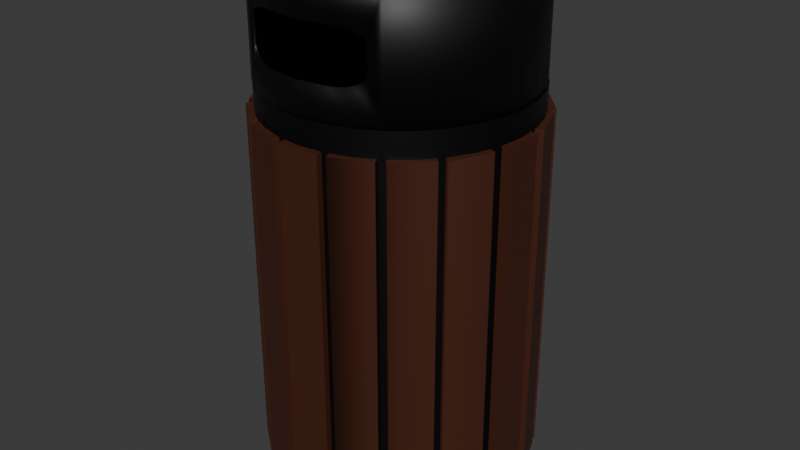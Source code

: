 # Source: musornoe_vedro.blend  (saved by Blender 4.0.36; exported with 4.5.12 LTS)
import bpy
from mathutils import Matrix  # noqa: F401  (used for matrix-valued properties, if any)

bpy.ops.wm.read_factory_settings(use_empty=True)
scene = bpy.context.scene
scene.name = 'Scene'

# ---- collections
col_collection = bpy.data.collections.new('Collection'); scene.collection.children.link(col_collection)

# ---- materials (node trees are filled in below, after node groups)
mat_x = bpy.data.materials.new('Материал')
mat_x.use_transparent_shadow = False
mat_001 = bpy.data.materials.new('Материал.001')
mat_001.use_transparent_shadow = False

# ---- node groups
ng_auto_smooth = bpy.data.node_groups.new('Auto Smooth', 'GeometryNodeTree')
_s = ng_auto_smooth.interface.new_socket(name='Geometry', in_out='OUTPUT', socket_type='NodeSocketGeometry')
_s = ng_auto_smooth.interface.new_socket(name='Geometry', in_out='INPUT', socket_type='NodeSocketGeometry')
_s = ng_auto_smooth.interface.new_socket(name='Angle', in_out='INPUT', socket_type='NodeSocketFloat')
_s.subtype = 'ANGLE'
_s.min_value = 0.0
_s.max_value = 3.142
ng_auto_smooth.is_modifier = True
_N = ng_auto_smooth.nodes; _L = ng_auto_smooth.links
n0 = _N.new('NodeGroupOutput'); n0.name = 'Group Output'; n0.location = (480, -100)
n1 = _N.new('NodeGroupInput'); n1.name = 'Group Input'; n1.location = (-420, -300)
n2 = _N.new('NodeGroupInput'); n2.name = 'Group Input.001'; n2.location = (-60, -100)
n3 = _N.new('GeometryNodeSetShadeSmooth'); n3.name = 'Set Shade Smooth'; n3.location = (120, -100)
n3.domain = 'EDGE'
n4 = _N.new('GeometryNodeSetShadeSmooth'); n4.name = 'Set Shade Smooth.001'; n4.location = (300, -100)
n5 = _N.new('GeometryNodeInputMeshEdgeAngle'); n5.name = 'Edge Angle'; n5.location = (-420, -220)
n6 = _N.new('GeometryNodeInputEdgeSmooth'); n6.name = 'Is Edge Smooth'; n6.location = (-60, -160)
n7 = _N.new('GeometryNodeInputShadeSmooth'); n7.name = 'Is Face Smooth'; n7.location = (-240, -340)
n8 = _N.new('FunctionNodeBooleanMath'); n8.name = 'Boolean Math'; n8.location = (-60, -220)
n9 = _N.new('FunctionNodeCompare'); n9.name = 'Compare'; n9.location = (-240, -180)
n9.operation = 'LESS_EQUAL'
_L.new(n5.outputs[0], n9.inputs[0])
_L.new(n4.outputs[0], n0.inputs[0])
_L.new(n1.outputs[1], n9.inputs[1])
_L.new(n9.outputs[0], n8.inputs[0])
_L.new(n7.outputs[0], n8.inputs[1])
_L.new(n2.outputs[0], n3.inputs[0])
_L.new(n6.outputs[0], n3.inputs[1])
_L.new(n3.outputs[0], n4.inputs[0])
_L.new(n8.outputs[0], n3.inputs[2])
n0.is_active_output = True

# ---- material node trees
mat_x.use_nodes = True; mat_x.node_tree.nodes.clear()
_N = mat_x.node_tree.nodes; _L = mat_x.node_tree.links
n0 = _N.new('ShaderNodeBsdfPrincipled'); n0.name = 'Принципиальный BSDF'; n0.location = (10, 300)
n0.inputs[0].default_value = (0.0, 0.0, 0.0, 1.0)
n0.inputs[3].default_value = 1.45
n1 = _N.new('ShaderNodeOutputMaterial'); n1.name = 'Вывод материала'; n1.location = (300, 300)
_L.new(n0.outputs[0], n1.inputs[0])
n1.is_active_output = True
mat_001.use_nodes = True; mat_001.node_tree.nodes.clear()
_N = mat_001.node_tree.nodes; _L = mat_001.node_tree.links
n0 = _N.new('ShaderNodeBsdfPrincipled'); n0.name = 'Принципиальный BSDF'; n0.location = (10, 300)
n0.inputs[0].default_value = (0.06192, 0.0172, 0.008139, 1.0)
n0.inputs[3].default_value = 1.45
n1 = _N.new('ShaderNodeOutputMaterial'); n1.name = 'Вывод материала'; n1.location = (300, 300)
_L.new(n0.outputs[0], n1.inputs[0])
n1.is_active_output = True

# ---- world
world_world = bpy.data.worlds.new('World'); scene.world = world_world
world_world.use_nodes = True; world_world.node_tree.nodes.clear()
_N = world_world.node_tree.nodes; _L = world_world.node_tree.links
n0 = _N.new('ShaderNodeOutputWorld'); n0.name = 'World Output'; n0.location = (300, 300)
n1 = _N.new('ShaderNodeBackground'); n1.name = 'Background'; n1.location = (10, 300)
n1.inputs[0].default_value = (0.05088, 0.05088, 0.05088, 1.0)
_L.new(n1.outputs[0], n0.inputs[0])
n0.is_active_output = True
world_world.color = (0.05088, 0.05088, 0.05088)
world_world.use_sun_shadow = False
world_world.sun_shadow_jitter_overblur = 0.0

# ---- meshes
me_x = bpy.data.meshes.new('Цилиндр')
me_x.from_pydata([(8.467e-10, 1.0, -1.817), (8.467e-10, 1.0, 0.1834), (0.1951, 0.9808, -1.817), (0.1951, 0.9808, 0.1834), (0.3827, 0.9239, -1.817), (0.3827, 0.9239, 0.1834), (0.5556, 0.8315, -1.817), (0.5556, 0.8315, 0.1834), (0.7071, 0.7071, -1.817), (0.7071, 0.7071, 0.1834), (0.8315, 0.5556, -1.817), (0.8315, 0.5556, 0.1834), (0.9239, 0.3827, -1.817), (0.9239, 0.3827, 0.1834), (0.9808, 0.1951, -1.817), (0.9808, 0.1951, 0.1834), (1.0, -9.483e-09, -1.817), (1.0, -9.483e-09, 0.1834), (0.9808, -0.1951, -1.817), (0.9808, -0.1951, 0.1834), (0.9239, -0.3827, -1.817), (0.9239, -0.3827, 0.1834), (0.8315, -0.5556, -1.817), (0.8315, -0.5556, 0.1834), (0.7071, -0.7071, -1.817), (0.7071, -0.7071, 0.1834), (0.5556, -0.8315, -1.817), (0.5556, -0.8315, 0.1834), (0.3827, -0.9239, -1.817), (0.3827, -0.9239, 0.1834), (0.1951, -0.9808, -1.817), (0.1951, -0.9808, 0.1834), (8.467e-10, -1.0, -1.817), (8.467e-10, -1.0, 0.1834), (-0.1951, -0.9808, -1.817), (-0.1951, -0.9808, 0.1834), (-0.3827, -0.9239, -1.817), (-0.3827, -0.9239, 0.1834), (-0.5556, -0.8315, -1.817), (-0.5556, -0.8315, 0.1834), (-0.7071, -0.7071, -1.817), (-0.7071, -0.7071, 0.1834), (-0.8315, -0.5556, -1.817), (-0.8315, -0.5556, 0.1834), (-0.9239, -0.3827, -1.817), (-0.9239, -0.3827, 0.1834), (-0.9808, -0.1951, -1.817), (-0.9808, -0.1951, 0.1834), (-1.0, -9.483e-09, -1.817), (-1.0, -9.483e-09, 0.1834), (-0.9808, 0.1951, -1.817), (-0.9808, 0.1951, 0.1834), (-0.9239, 0.3827, -1.817), (-0.9239, 0.3827, 0.1834), (-0.8315, 0.5556, -1.817), (-0.8315, 0.5556, 0.1834), (-0.7071, 0.7071, -1.817), (-0.7071, 0.7071, 0.1834), (-0.5556, 0.8315, -1.817), (-0.5556, 0.8315, 0.1834), (-0.3827, 0.9239, -1.817), (-0.3827, 0.9239, 0.1834), (-0.1951, 0.9808, -1.817), (-0.1951, 0.9808, 0.1834), (1.501e-09, 0.9636, -1.782), (8.467e-10, 0.95, 0.1834), (0.188, 0.9451, -1.782), (0.1853, 0.9317, 0.1834), (0.3688, 0.8903, -1.782), (0.3635, 0.8777, 0.1834), (0.5354, 0.8012, -1.782), (0.5278, 0.7899, 0.1834), (0.6814, 0.6814, -1.782), (0.6718, 0.6718, 0.1834), (0.8012, 0.5354, -1.782), (0.7899, 0.5278, 0.1834), (0.8903, 0.3688, -1.782), (0.8777, 0.3635, 0.1834), (0.9451, 0.188, -1.782), (0.9317, 0.1853, 0.1834), (0.9636, -9.483e-09, -1.782), (0.95, -9.483e-09, 0.1834), (0.9451, -0.188, -1.782), (0.9317, -0.1853, 0.1834), (0.8903, -0.3688, -1.782), (0.8777, -0.3635, 0.1834), (0.8012, -0.5354, -1.782), (0.7899, -0.5278, 0.1834), (0.6814, -0.6814, -1.782), (0.6718, -0.6718, 0.1834), (0.5354, -0.8012, -1.782), (0.5278, -0.7899, 0.1834), (0.3688, -0.8903, -1.782), (0.3635, -0.8777, 0.1834), (0.188, -0.9451, -1.782), (0.1853, -0.9317, 0.1834), (1.501e-09, -0.9636, -1.782), (8.467e-10, -0.95, 0.1834), (-0.188, -0.9451, -1.782), (-0.1853, -0.9317, 0.1834), (-0.3688, -0.8903, -1.782), (-0.3635, -0.8777, 0.1834), (-0.5354, -0.8012, -1.782), (-0.5278, -0.7899, 0.1834), (-0.6814, -0.6814, -1.782), (-0.6718, -0.6718, 0.1834), (-0.8012, -0.5354, -1.782), (-0.7899, -0.5278, 0.1834), (-0.8903, -0.3688, -1.782), (-0.8777, -0.3635, 0.1834), (-0.9451, -0.188, -1.782), (-0.9317, -0.1853, 0.1834), (-0.9636, -9.483e-09, -1.782), (-0.95, -9.483e-09, 0.1834), (-0.9451, 0.188, -1.782), (-0.9317, 0.1853, 0.1834), (-0.8903, 0.3688, -1.782), (-0.8777, 0.3635, 0.1834), (-0.8012, 0.5354, -1.782), (-0.7899, 0.5278, 0.1834), (-0.6814, 0.6814, -1.782), (-0.6718, 0.6718, 0.1834), (-0.5354, 0.8012, -1.782), (-0.5278, 0.7899, 0.1834), (-0.3688, 0.8903, -1.782), (-0.3635, 0.8777, 0.1834), (-0.188, 0.9451, -1.782), (-0.1853, 0.9317, 0.1834), (8.467e-10, 0.975, 0.1834), (0.1902, 0.9563, 0.1834), (0.3731, 0.9008, 0.1834), (0.5417, 0.8107, 0.1834), (0.6894, 0.6894, 0.1834), (0.8107, 0.5417, 0.1834), (0.9008, 0.3731, 0.1834), (0.9563, 0.1902, 0.1834), (0.975, -9.483e-09, 0.1834), (0.9563, -0.1902, 0.1834), (0.9008, -0.3731, 0.1834), (0.8107, -0.5417, 0.1834), (0.6894, -0.6894, 0.1834), (0.5417, -0.8107, 0.1834), (0.3731, -0.9008, 0.1834), (0.1902, -0.9563, 0.1834), (8.467e-10, -0.975, 0.1834), (-0.1902, -0.9563, 0.1834), (-0.3731, -0.9008, 0.1834), (-0.5417, -0.8107, 0.1834), (-0.6894, -0.6894, 0.1834), (-0.8107, -0.5417, 0.1834), (-0.9008, -0.3731, 0.1834), (-0.9563, -0.1902, 0.1834), (-0.975, -9.483e-09, 0.1834), (-0.9563, 0.1902, 0.1834), (-0.9008, 0.3731, 0.1834), (-0.8107, 0.5417, 0.1834), (-0.6894, 0.6894, 0.1834), (-0.5417, 0.8107, 0.1834), (-0.3731, 0.9008, 0.1834), (-0.1902, 0.9563, 0.1834), (0.1853, 0.9317, 0.2869), (8.467e-10, 0.95, 0.2869), (0.3635, 0.8777, 0.2869), (0.5278, 0.7899, 0.2869), (0.6718, 0.6718, 0.2869), (0.7899, 0.5278, 0.2869), (0.8777, 0.3635, 0.2869), (0.9317, 0.1853, 0.2869), (0.95, -9.483e-09, 0.2869), (0.9317, -0.1853, 0.2869), (0.8777, -0.3635, 0.2869), (0.7899, -0.5278, 0.2869), (0.6718, -0.6718, 0.2869), (0.5278, -0.7899, 0.2869), (0.3635, -0.8777, 0.2869), (0.1853, -0.9317, 0.2869), (8.467e-10, -0.95, 0.2869), (-0.1853, -0.9317, 0.2869), (-0.3635, -0.8777, 0.2869), (-0.5278, -0.7899, 0.2869), (-0.6718, -0.6718, 0.2869), (-0.7899, -0.5278, 0.2869), (-0.8777, -0.3635, 0.2869), (-0.9317, -0.1853, 0.2869), (-0.95, -9.483e-09, 0.2869), (-0.9317, 0.1853, 0.2869), (-0.8777, 0.3635, 0.2869), (-0.7899, 0.5278, 0.2869), (-0.6718, 0.6718, 0.2869), (-0.5278, 0.7899, 0.2869), (-0.3635, 0.8777, 0.2869), (-0.1853, 0.9317, 0.2869), (8.467e-10, 0.975, 0.2869), (0.1902, 0.9563, 0.2869), (0.3731, 0.9008, 0.2869), (0.5417, 0.8107, 0.2869), (0.6894, 0.6894, 0.2869), (0.8107, 0.5417, 0.2869), (0.9008, 0.3731, 0.2869), (0.9563, 0.1902, 0.2869), (0.975, -9.483e-09, 0.2869), (0.9563, -0.1902, 0.2869), (0.9008, -0.3731, 0.2869), (0.8107, -0.5417, 0.2869), (0.6894, -0.6894, 0.2869), (0.5417, -0.8107, 0.2869), (0.3731, -0.9008, 0.2869), (0.1902, -0.9563, 0.2869), (8.467e-10, -0.975, 0.2869), (-0.1902, -0.9563, 0.2869), (-0.3731, -0.9008, 0.2869), (-0.5417, -0.8107, 0.2869), (-0.6894, -0.6894, 0.2869), (-0.8107, -0.5417, 0.2869), (-0.9008, -0.3731, 0.2869), (-0.9563, -0.1902, 0.2869), (-0.975, -9.483e-09, 0.2869), (-0.9563, 0.1902, 0.2869), (-0.9008, 0.3731, 0.2869), (-0.8107, 0.5417, 0.2869), (-0.6894, 0.6894, 0.2869), (-0.5417, 0.8107, 0.2869), (-0.3731, 0.9008, 0.2869), (-0.1902, 0.9563, 0.2869), (8.467e-10, 1.0, 0.1869), (0.1951, 0.9808, 0.1869), (0.3827, 0.9239, 0.1869), (0.5556, 0.8315, 0.1869), (0.7071, 0.7071, 0.1869), (0.8315, 0.5556, 0.1869), (0.9239, 0.3827, 0.1869), (0.9808, 0.1951, 0.1869), (1.0, -9.483e-09, 0.1869), (0.9808, -0.1951, 0.1869), (0.9239, -0.3827, 0.1869), (0.8315, -0.5556, 0.1869), (0.7071, -0.7071, 0.1869), (0.5556, -0.8315, 0.1869), (0.3827, -0.9239, 0.1869), (0.1951, -0.9808, 0.1869), (8.467e-10, -1.0, 0.1869), (-0.1951, -0.9808, 0.1869), (-0.3827, -0.9239, 0.1869), (-0.5556, -0.8315, 0.1869), (-0.7071, -0.7071, 0.1869), (-0.8315, -0.5556, 0.1869), (-0.9239, -0.3827, 0.1869), (-0.9808, -0.1951, 0.1869), (-1.0, -9.483e-09, 0.1869), (-0.9808, 0.1951, 0.1869), (-0.9239, 0.3827, 0.1869), (-0.8315, 0.5556, 0.1869), (-0.7071, 0.7071, 0.1869), (-0.5556, 0.8315, 0.1869), (-0.3827, 0.9239, 0.1869), (-0.1951, 0.9808, 0.1869), (8.467e-10, 0.975, 0.1869), (0.1902, 0.9563, 0.1869), (0.3731, 0.9008, 0.1869), (0.5417, 0.8107, 0.1869), (0.6894, 0.6894, 0.1869), (0.8107, 0.5417, 0.1869), (0.9008, 0.3731, 0.1869), (0.9563, 0.1902, 0.1869), (0.975, -9.483e-09, 0.1869), (0.9563, -0.1902, 0.1869), (0.9008, -0.3731, 0.1869), (0.8107, -0.5417, 0.1869), (0.6894, -0.6894, 0.1869), (0.5417, -0.8107, 0.1869), (0.3731, -0.9008, 0.1869), (0.1902, -0.9563, 0.1869), (8.467e-10, -0.975, 0.1869), (-0.1902, -0.9563, 0.1869), (-0.3731, -0.9008, 0.1869), (-0.5417, -0.8107, 0.1869), (-0.6894, -0.6894, 0.1869), (-0.8107, -0.5417, 0.1869), (-0.9008, -0.3731, 0.1869), (-0.9563, -0.1902, 0.1869), (-0.975, -9.483e-09, 0.1869), (-0.9563, 0.1902, 0.1869), (-0.9008, 0.3731, 0.1869), (-0.8107, 0.5417, 0.1869), (-0.6894, 0.6894, 0.1869), (-0.5417, 0.8107, 0.1869), (-0.3731, 0.9008, 0.1869), (-0.1902, 0.9563, 0.1869)], [], [(0, 1, 3, 2), (2, 3, 5, 4), (4, 5, 7, 6), (6, 7, 9, 8), (8, 9, 11, 10), (10, 11, 13, 12), (12, 13, 15, 14), (14, 15, 17, 16), (16, 17, 19, 18), (18, 19, 21, 20), (20, 21, 23, 22), (22, 23, 25, 24), (24, 25, 27, 26), (26, 27, 29, 28), (28, 29, 31, 30), (30, 31, 33, 32), (32, 33, 35, 34), (34, 35, 37, 36), (36, 37, 39, 38), (38, 39, 41, 40), (40, 41, 43, 42), (42, 43, 45, 44), (44, 45, 47, 46), (46, 47, 49, 48), (48, 49, 51, 50), (50, 51, 53, 52), (52, 53, 55, 54), (54, 55, 57, 56), (56, 57, 59, 58), (58, 59, 61, 60), (60, 61, 63, 62), (62, 63, 1, 0), (0, 2, 4, 6, 8, 10, 12, 14, 16, 18, 20, 22, 24, 26, 28, 30, 32, 34, 36, 38, 40, 42, 44, 46, 48, 50, 52, 54, 56, 58, 60, 62), (64, 66, 67, 65), (66, 68, 69, 67), (68, 70, 71, 69), (70, 72, 73, 71), (72, 74, 75, 73), (74, 76, 77, 75), (76, 78, 79, 77), (78, 80, 81, 79), (80, 82, 83, 81), (82, 84, 85, 83), (84, 86, 87, 85), (86, 88, 89, 87), (88, 90, 91, 89), (90, 92, 93, 91), (92, 94, 95, 93), (94, 96, 97, 95), (96, 98, 99, 97), (98, 100, 101, 99), (100, 102, 103, 101), (102, 104, 105, 103), (104, 106, 107, 105), (106, 108, 109, 107), (108, 110, 111, 109), (110, 112, 113, 111), (112, 114, 115, 113), (114, 116, 117, 115), (116, 118, 119, 117), (118, 120, 121, 119), (120, 122, 123, 121), (122, 124, 125, 123), (124, 126, 127, 125), (126, 64, 65, 127), (64, 126, 124, 122, 120, 118, 116, 114, 112, 110, 108, 106, 104, 102, 100, 98, 96, 94, 92, 90, 88, 86, 84, 82, 80, 78, 76, 74, 72, 70, 68, 66), (125, 127, 191, 190), (150, 149, 213, 214), (107, 109, 182, 181), (89, 91, 173, 172), (151, 150, 214, 215), (71, 73, 164, 163), (152, 151, 215, 216), (123, 125, 190, 189), (153, 152, 216, 217), (105, 107, 181, 180), (154, 153, 217, 218), (87, 89, 172, 171), (69, 71, 163, 162), (155, 154, 218, 219), (129, 128, 192, 193), (121, 123, 189, 188), (156, 155, 219, 220), (103, 105, 180, 179), (130, 129, 193, 194), (157, 156, 220, 221), (85, 87, 171, 170), (131, 130, 194, 195), (67, 69, 162, 160), (158, 157, 221, 222), (132, 131, 195, 196), (119, 121, 188, 187), (159, 158, 222, 223), (101, 103, 179, 178), (133, 132, 196, 197), (128, 159, 223, 192), (83, 85, 170, 169), (134, 133, 197, 198), (1, 63, 159, 128), (63, 61, 158, 159), (61, 59, 157, 158), (59, 57, 156, 157), (57, 55, 155, 156), (55, 53, 154, 155), (53, 51, 153, 154), (51, 49, 152, 153), (49, 47, 151, 152), (47, 45, 150, 151), (45, 43, 149, 150), (43, 41, 148, 149), (41, 39, 147, 148), (39, 37, 146, 147), (37, 35, 145, 146), (35, 33, 144, 145), (33, 31, 143, 144), (31, 29, 142, 143), (29, 27, 141, 142), (27, 25, 140, 141), (25, 23, 139, 140), (23, 21, 138, 139), (21, 19, 137, 138), (19, 17, 136, 137), (17, 15, 135, 136), (15, 13, 134, 135), (13, 11, 133, 134), (11, 9, 132, 133), (9, 7, 131, 132), (7, 5, 130, 131), (5, 3, 129, 130), (3, 1, 128, 129), (193, 192, 161, 160), (194, 193, 160, 162), (195, 194, 162, 163), (196, 195, 163, 164), (197, 196, 164, 165), (198, 197, 165, 166), (199, 198, 166, 167), (200, 199, 167, 168), (201, 200, 168, 169), (202, 201, 169, 170), (203, 202, 170, 171), (204, 203, 171, 172), (205, 204, 172, 173), (206, 205, 173, 174), (207, 206, 174, 175), (208, 207, 175, 176), (209, 208, 176, 177), (210, 209, 177, 178), (211, 210, 178, 179), (212, 211, 179, 180), (213, 212, 180, 181), (214, 213, 181, 182), (215, 214, 182, 183), (216, 215, 183, 184), (217, 216, 184, 185), (218, 217, 185, 186), (219, 218, 186, 187), (220, 219, 187, 188), (221, 220, 188, 189), (222, 221, 189, 190), (223, 222, 190, 191), (192, 223, 191, 161), (149, 148, 212, 213), (73, 75, 165, 164), (91, 93, 174, 173), (148, 147, 211, 212), (109, 111, 183, 182), (147, 146, 210, 211), (127, 65, 161, 191), (146, 145, 209, 210), (75, 77, 166, 165), (93, 95, 175, 174), (145, 144, 208, 209), (111, 113, 184, 183), (144, 143, 207, 208), (143, 142, 206, 207), (77, 79, 167, 166), (95, 97, 176, 175), (142, 141, 205, 206), (113, 115, 185, 184), (141, 140, 204, 205), (140, 139, 203, 204), (79, 81, 168, 167), (139, 138, 202, 203), (97, 99, 177, 176), (115, 117, 186, 185), (138, 137, 201, 202), (137, 136, 200, 201), (81, 83, 169, 168), (136, 135, 199, 200), (99, 101, 178, 177), (65, 67, 160, 161), (117, 119, 187, 186), (135, 134, 198, 199), (224, 256, 287, 255), (255, 287, 286, 254), (254, 286, 285, 253), (253, 285, 284, 252), (252, 284, 283, 251), (251, 283, 282, 250), (250, 282, 281, 249), (249, 281, 280, 248), (248, 280, 279, 247), (247, 279, 278, 246), (246, 278, 277, 245), (245, 277, 276, 244), (244, 276, 275, 243), (243, 275, 274, 242), (242, 274, 273, 241), (241, 273, 272, 240), (240, 272, 271, 239), (239, 271, 270, 238), (238, 270, 269, 237), (237, 269, 268, 236), (236, 268, 267, 235), (235, 267, 266, 234), (234, 266, 265, 233), (233, 265, 264, 232), (232, 264, 263, 231), (231, 263, 262, 230), (230, 262, 261, 229), (229, 261, 260, 228), (228, 260, 259, 227), (227, 259, 258, 226), (226, 258, 257, 225), (225, 257, 256, 224)])
me_x.polygons.foreach_set('use_smooth', [True] * 226)
_uv = me_x.uv_layers.new(name='UVКарта')
_uv.uv.foreach_set('vector', [1.0, 0.5, 1.0, 1.0, 0.9688, 1.0, 0.9688, 0.5, 0.9688, 0.5, 0.9688, 1.0, 0.9375, 1.0, 0.9375, 0.5, 0.9375, 0.5, 0.9375, 1.0, 0.9062, 1.0, 0.9062, 0.5, 0.9062, 0.5, 0.9062, 1.0, 0.875, 1.0, 0.875, 0.5, 0.875, 0.5, 0.875, 1.0, 0.8438, 1.0, 0.8438, 0.5, 0.8438, 0.5, 0.8438, 1.0, 0.8125, 1.0, 0.8125, 0.5, 0.8125, 0.5, 0.8125, 1.0, 0.7812, 1.0, 0.7812, 0.5, 0.7812, 0.5, 0.7812, 1.0, 0.75, 1.0, 0.75, 0.5, 0.75, 0.5, 0.75, 1.0, 0.7188, 1.0, 0.7188, 0.5, 0.7188, 0.5, 0.7188, 1.0, 0.6875, 1.0, 0.6875, 0.5, 0.6875, 0.5, 0.6875, 1.0, 0.6562, 1.0, 0.6562, 0.5, 0.6562, 0.5, 0.6562, 1.0, 0.625, 1.0, 0.625, 0.5, 0.625, 0.5, 0.625, 1.0, 0.5938, 1.0, 0.5938, 0.5, 0.5938, 0.5, 0.5938, 1.0, 0.5625, 1.0, 0.5625, 0.5, 0.5625, 0.5, 0.5625, 1.0, 0.5312, 1.0, 0.5312, 0.5, 0.5312, 0.5, 0.5312, 1.0, 0.5, 1.0, 0.5, 0.5, 0.5, 0.5, 0.5, 1.0, 0.4688, 1.0, 0.4688, 0.5, 0.4688, 0.5, 0.4688, 1.0, 0.4375, 1.0, 0.4375, 0.5, 0.4375, 0.5, 0.4375, 1.0, 0.4062, 1.0, 0.4062, 0.5, 0.4062, 0.5, 0.4062, 1.0, 0.375, 1.0, 0.375, 0.5, 0.375, 0.5, 0.375, 1.0, 0.3438, 1.0, 0.3438, 0.5, 0.3438, 0.5, 0.3438, 1.0, 0.3125, 1.0, 0.3125, 0.5, 0.3125, 0.5, 0.3125, 1.0, 0.2812, 1.0, 0.2812, 0.5, 0.2812, 0.5, 0.2812, 1.0, 0.25, 1.0, 0.25, 0.5, 0.25, 0.5, 0.25, 1.0, 0.2188, 1.0, 0.2188, 0.5, 0.2188, 0.5, 0.2188, 1.0, 0.1875, 1.0, 0.1875, 0.5, 0.1875, 0.5, 0.1875, 1.0, 0.1562, 1.0, 0.1562, 0.5, 0.1562, 0.5, 0.1562, 1.0, 0.125, 1.0, 0.125, 0.5, 0.125, 0.5, 0.125, 1.0, 0.09375, 1.0, 0.09375, 0.5, 0.09375, 0.5, 0.09375, 1.0, 0.0625, 1.0, 0.0625, 0.5, 0.0625, 0.5, 0.0625, 1.0, 0.03125, 1.0, 0.03125, 0.5, 0.03125, 0.5, 0.03125, 1.0, 0.0, 1.0, 0.0, 0.5, 0.75, 0.49, 0.7968, 0.4854, 0.8418, 0.4717, 0.8833, 0.4496, 0.9197, 0.4197, 0.9496, 0.3833, 0.9717, 0.3418, 0.9854, 0.2968, 0.99, 0.25, 0.9854, 0.2032, 0.9717, 0.1582, 0.9496, 0.1167, 0.9197, 0.08029, 0.8833, 0.05045, 0.8418, 0.02827, 0.7968, 0.01461, 0.75, 0.01, 0.7032, 0.01461, 0.6582, 0.02827, 0.6167, 0.05045, 0.5803, 0.08029, 0.5504, 0.1167, 0.5283, 0.1582, 0.5146, 0.2032, 0.51, 0.25, 0.5146, 0.2968, 0.5283, 0.3418, 0.5504, 0.3833, 0.5803, 0.4197, 0.6167, 0.4496, 0.6582, 0.4717, 0.7032, 0.4854, 1.0, 0.5, 0.9688, 0.5, 0.9688, 1.0, 1.0, 1.0, 0.9688, 0.5, 0.9375, 0.5, 0.9375, 1.0, 0.9688, 1.0, 0.9375, 0.5, 0.9062, 0.5, 0.9062, 1.0, 0.9375, 1.0, 0.9062, 0.5, 0.875, 0.5, 0.875, 1.0, 0.9062, 1.0, 0.875, 0.5, 0.8438, 0.5, 0.8438, 1.0, 0.875, 1.0, 0.8438, 0.5, 0.8125, 0.5, 0.8125, 1.0, 0.8438, 1.0, 0.8125, 0.5, 0.7812, 0.5, 0.7812, 1.0, 0.8125, 1.0, 0.7812, 0.5, 0.75, 0.5, 0.75, 1.0, 0.7812, 1.0, 0.75, 0.5, 0.7188, 0.5, 0.7188, 1.0, 0.75, 1.0, 0.7188, 0.5, 0.6875, 0.5, 0.6875, 1.0, 0.7188, 1.0, 0.6875, 0.5, 0.6562, 0.5, 0.6562, 1.0, 0.6875, 1.0, 0.6562, 0.5, 0.625, 0.5, 0.625, 1.0, 0.6562, 1.0, 0.625, 0.5, 0.5938, 0.5, 0.5938, 1.0, 0.625, 1.0, 0.5938, 0.5, 0.5625, 0.5, 0.5625, 1.0, 0.5938, 1.0, 0.5625, 0.5, 0.5312, 0.5, 0.5312, 1.0, 0.5625, 1.0, 0.5312, 0.5, 0.5, 0.5, 0.5, 1.0, 0.5312, 1.0, 0.5, 0.5, 0.4688, 0.5, 0.4688, 1.0, 0.5, 1.0, 0.4688, 0.5, 0.4375, 0.5, 0.4375, 1.0, 0.4688, 1.0, 0.4375, 0.5, 0.4062, 0.5, 0.4062, 1.0, 0.4375, 1.0, 0.4062, 0.5, 0.375, 0.5, 0.375, 1.0, 0.4062, 1.0, 0.375, 0.5, 0.3438, 0.5, 0.3438, 1.0, 0.375, 1.0, 0.3438, 0.5, 0.3125, 0.5, 0.3125, 1.0, 0.3438, 1.0, 0.3125, 0.5, 0.2812, 0.5, 0.2812, 1.0, 0.3125, 1.0, 0.2812, 0.5, 0.25, 0.5, 0.25, 1.0, 0.2812, 1.0, 0.25, 0.5, 0.2188, 0.5, 0.2188, 1.0, 0.25, 1.0, 0.2188, 0.5, 0.1875, 0.5, 0.1875, 1.0, 0.2188, 1.0, 0.1875, 0.5, 0.1562, 0.5, 0.1562, 1.0, 0.1875, 1.0, 0.1562, 0.5, 0.125, 0.5, 0.125, 1.0, 0.1562, 1.0, 0.125, 0.5, 0.09375, 0.5, 0.09375, 1.0, 0.125, 1.0, 0.09375, 0.5, 0.0625, 0.5, 0.0625, 1.0, 0.09375, 1.0, 0.0625, 0.5, 0.03125, 0.5, 0.03125, 1.0, 0.0625, 1.0, 0.03125, 0.5, 0.0, 0.5, 0.0, 1.0, 0.03125, 1.0, 0.75, 0.49, 0.7032, 0.4854, 0.6582, 0.4717, 0.6167, 0.4496, 0.5803, 0.4197, 0.5504, 0.3833, 0.5283, 0.3418, 0.5146, 0.2968, 0.51, 0.25, 0.5146, 0.2032, 0.5283, 0.1582, 0.5504, 0.1167, 0.5803, 0.08029, 0.6167, 0.05045, 0.6582, 0.02827, 0.7032, 0.01461, 0.75, 0.01, 0.7968, 0.01461, 0.8418, 0.02827, 0.8833, 0.05045, 0.9197, 0.08029, 0.9496, 0.1167, 0.9717, 0.1582, 0.9854, 0.2032, 0.99, 0.25, 0.9854, 0.2968, 0.9717, 0.3418, 0.9496, 0.3833, 0.9197, 0.4197, 0.8833, 0.4496, 0.8418, 0.4717, 0.7968, 0.4854, 0.0625, 1.0, 0.03125, 1.0, 0.03125, 1.0, 0.0625, 1.0, 0.3125, 1.0, 0.3437, 1.0, 0.3437, 1.0, 0.3125, 1.0, 0.3438, 1.0, 0.3125, 1.0, 0.3125, 1.0, 0.3438, 1.0, 0.625, 1.0, 0.5938, 1.0, 0.5938, 1.0, 0.625, 1.0, 0.2812, 1.0, 0.3125, 1.0, 0.3125, 1.0, 0.2812, 1.0, 0.9062, 1.0, 0.875, 1.0, 0.875, 1.0, 0.9062, 1.0, 0.25, 1.0, 0.2812, 1.0, 0.2812, 1.0, 0.25, 1.0, 0.09375, 1.0, 0.0625, 1.0, 0.0625, 1.0, 0.09375, 1.0, 0.2188, 1.0, 0.25, 1.0, 0.25, 1.0, 0.2188, 1.0, 0.375, 1.0, 0.3438, 1.0, 0.3438, 1.0, 0.375, 1.0, 0.1875, 1.0, 0.2188, 1.0, 0.2188, 1.0, 0.1875, 1.0, 0.6562, 1.0, 0.625, 1.0, 0.625, 1.0, 0.6562, 1.0, 0.9375, 1.0, 0.9062, 1.0, 0.9062, 1.0, 0.9375, 1.0, 0.1562, 1.0, 0.1875, 1.0, 0.1875, 1.0, 0.1562, 1.0, 0.9688, 1.0, 1.0, 1.0, 1.0, 1.0, 0.9688, 1.0, 0.125, 1.0, 0.09375, 1.0, 0.09375, 1.0, 0.125, 1.0, 0.125, 1.0, 0.1562, 1.0, 0.1562, 1.0, 0.125, 1.0, 0.4062, 1.0, 0.375, 1.0, 0.375, 1.0, 0.4062, 1.0, 0.9375, 1.0, 0.9688, 1.0, 0.9688, 1.0, 0.9375, 1.0, 0.09375, 1.0, 0.125, 1.0, 0.125, 1.0, 0.09375, 1.0, 0.6875, 1.0, 0.6562, 1.0, 0.6562, 1.0, 0.6875, 1.0, 0.9062, 1.0, 0.9375, 1.0, 0.9375, 1.0, 0.9062, 1.0, 0.9688, 1.0, 0.9375, 1.0, 0.9375, 1.0, 0.9688, 1.0, 0.0625, 1.0, 0.09375, 1.0, 0.09375, 1.0, 0.0625, 1.0, 0.875, 1.0, 0.9062, 1.0, 0.9062, 1.0, 0.875, 1.0, 0.1562, 1.0, 0.125, 1.0, 0.125, 1.0, 0.1562, 1.0, 0.03125, 1.0, 0.0625, 1.0, 0.0625, 1.0, 0.03125, 1.0, 0.4375, 1.0, 0.4062, 1.0, 0.4062, 1.0, 0.4375, 1.0, 0.8437, 1.0, 0.875, 1.0, 0.875, 1.0, 0.8437, 1.0, 0.0, 1.0, 0.03125, 1.0, 0.03125, 1.0, 0.0, 1.0, 0.7188, 1.0, 0.6875, 1.0, 0.6875, 1.0, 0.7188, 1.0, 0.8125, 1.0, 0.8437, 1.0, 0.8437, 1.0, 0.8125, 1.0, 0.0, 1.0, 0.03125, 1.0, 0.03125, 1.0, 0.0, 1.0, 0.03125, 1.0, 0.0625, 1.0, 0.0625, 1.0, 0.03125, 1.0, 0.0625, 1.0, 0.09375, 1.0, 0.09375, 1.0, 0.0625, 1.0, 0.09375, 1.0, 0.125, 1.0, 0.125, 1.0, 0.09375, 1.0, 0.125, 1.0, 0.1562, 1.0, 0.1562, 1.0, 0.125, 1.0, 0.1562, 1.0, 0.1875, 1.0, 0.1875, 1.0, 0.1562, 1.0, 0.1875, 1.0, 0.2188, 1.0, 0.2188, 1.0, 0.1875, 1.0, 0.2188, 1.0, 0.25, 1.0, 0.25, 1.0, 0.2188, 1.0, 0.25, 1.0, 0.2812, 1.0, 0.2812, 1.0, 0.25, 1.0, 0.2812, 1.0, 0.3125, 1.0, 0.3125, 1.0, 0.2812, 1.0, 0.3125, 1.0, 0.3438, 1.0, 0.3437, 1.0, 0.3125, 1.0, 0.3438, 1.0, 0.375, 1.0, 0.375, 1.0, 0.3437, 1.0, 0.375, 1.0, 0.4062, 1.0, 0.4062, 1.0, 0.375, 1.0, 0.4062, 1.0, 0.4375, 1.0, 0.4375, 1.0, 0.4062, 1.0, 0.4375, 1.0, 0.4688, 1.0, 0.4688, 1.0, 0.4375, 1.0, 0.4688, 1.0, 0.5, 1.0, 0.5, 1.0, 0.4688, 1.0, 0.5, 1.0, 0.5312, 1.0, 0.5312, 1.0, 0.5, 1.0, 0.5312, 1.0, 0.5625, 1.0, 0.5625, 1.0, 0.5312, 1.0, 0.5625, 1.0, 0.5938, 1.0, 0.5937, 1.0, 0.5625, 1.0, 0.5938, 1.0, 0.625, 1.0, 0.625, 1.0, 0.5937, 1.0, 0.625, 1.0, 0.6562, 1.0, 0.6562, 1.0, 0.625, 1.0, 0.6562, 1.0, 0.6875, 1.0, 0.6875, 1.0, 0.6562, 1.0, 0.6875, 1.0, 0.7188, 1.0, 0.7188, 1.0, 0.6875, 1.0, 0.7188, 1.0, 0.75, 1.0, 0.75, 1.0, 0.7188, 1.0, 0.75, 1.0, 0.7812, 1.0, 0.7812, 1.0, 0.75, 1.0, 0.7812, 1.0, 0.8125, 1.0, 0.8125, 1.0, 0.7812, 1.0, 0.8125, 1.0, 0.8438, 1.0, 0.8437, 1.0, 0.8125, 1.0, 0.8438, 1.0, 0.875, 1.0, 0.875, 1.0, 0.8437, 1.0, 0.875, 1.0, 0.9062, 1.0, 0.9062, 1.0, 0.875, 1.0, 0.9062, 1.0, 0.9375, 1.0, 0.9375, 1.0, 0.9062, 1.0, 0.9375, 1.0, 0.9688, 1.0, 0.9688, 1.0, 0.9375, 1.0, 0.9688, 1.0, 1.0, 1.0, 1.0, 1.0, 0.9688, 1.0, 0.9688, 1.0, 1.0, 1.0, 1.0, 1.0, 0.9688, 1.0, 0.9375, 1.0, 0.9688, 1.0, 0.9688, 1.0, 0.9375, 1.0, 0.9062, 1.0, 0.9375, 1.0, 0.9375, 1.0, 0.9062, 1.0, 0.875, 1.0, 0.9062, 1.0, 0.9062, 1.0, 0.875, 1.0, 0.8437, 1.0, 0.875, 1.0, 0.875, 1.0, 0.8438, 1.0, 0.8125, 1.0, 0.8437, 1.0, 0.8438, 1.0, 0.8125, 1.0, 0.7812, 1.0, 0.8125, 1.0, 0.8125, 1.0, 0.7812, 1.0, 0.75, 1.0, 0.7812, 1.0, 0.7812, 1.0, 0.75, 1.0, 0.7188, 1.0, 0.75, 1.0, 0.75, 1.0, 0.7188, 1.0, 0.6875, 1.0, 0.7188, 1.0, 0.7188, 1.0, 0.6875, 1.0, 0.6562, 1.0, 0.6875, 1.0, 0.6875, 1.0, 0.6562, 1.0, 0.625, 1.0, 0.6562, 1.0, 0.6562, 1.0, 0.625, 1.0, 0.5937, 1.0, 0.625, 1.0, 0.625, 1.0, 0.5938, 1.0, 0.5625, 1.0, 0.5937, 1.0, 0.5938, 1.0, 0.5625, 1.0, 0.5312, 1.0, 0.5625, 1.0, 0.5625, 1.0, 0.5312, 1.0, 0.5, 1.0, 0.5312, 1.0, 0.5312, 1.0, 0.5, 1.0, 0.4688, 1.0, 0.5, 1.0, 0.5, 1.0, 0.4688, 1.0, 0.4375, 1.0, 0.4688, 1.0, 0.4688, 1.0, 0.4375, 1.0, 0.4062, 1.0, 0.4375, 1.0, 0.4375, 1.0, 0.4062, 1.0, 0.375, 1.0, 0.4062, 1.0, 0.4062, 1.0, 0.375, 1.0, 0.3437, 1.0, 0.375, 1.0, 0.375, 1.0, 0.3438, 1.0, 0.3125, 1.0, 0.3437, 1.0, 0.3438, 1.0, 0.3125, 1.0, 0.2812, 1.0, 0.3125, 1.0, 0.3125, 1.0, 0.2812, 1.0, 0.25, 1.0, 0.2812, 1.0, 0.2812, 1.0, 0.25, 1.0, 0.2188, 1.0, 0.25, 1.0, 0.25, 1.0, 0.2188, 1.0, 0.1875, 1.0, 0.2188, 1.0, 0.2188, 1.0, 0.1875, 1.0, 0.1562, 1.0, 0.1875, 1.0, 0.1875, 1.0, 0.1562, 1.0, 0.125, 1.0, 0.1562, 1.0, 0.1562, 1.0, 0.125, 1.0, 0.09375, 1.0, 0.125, 1.0, 0.125, 1.0, 0.09375, 1.0, 0.0625, 1.0, 0.09375, 1.0, 0.09375, 1.0, 0.0625, 1.0, 0.03125, 1.0, 0.0625, 1.0, 0.0625, 1.0, 0.03125, 1.0, 0.0, 1.0, 0.03125, 1.0, 0.03125, 1.0, 0.0, 1.0, 0.3437, 1.0, 0.375, 1.0, 0.375, 1.0, 0.3437, 1.0, 0.875, 1.0, 0.8438, 1.0, 0.8438, 1.0, 0.875, 1.0, 0.5938, 1.0, 0.5625, 1.0, 0.5625, 1.0, 0.5938, 1.0, 0.375, 1.0, 0.4062, 1.0, 0.4062, 1.0, 0.375, 1.0, 0.3125, 1.0, 0.2812, 1.0, 0.2812, 1.0, 0.3125, 1.0, 0.4062, 1.0, 0.4375, 1.0, 0.4375, 1.0, 0.4062, 1.0, 0.03125, 1.0, 0.0, 1.0, 0.0, 1.0, 0.03125, 1.0, 0.4375, 1.0, 0.4688, 1.0, 0.4688, 1.0, 0.4375, 1.0, 0.8438, 1.0, 0.8125, 1.0, 0.8125, 1.0, 0.8438, 1.0, 0.5625, 1.0, 0.5312, 1.0, 0.5312, 1.0, 0.5625, 1.0, 0.4688, 1.0, 0.5, 1.0, 0.5, 1.0, 0.4688, 1.0, 0.2812, 1.0, 0.25, 1.0, 0.25, 1.0, 0.2812, 1.0, 0.5, 1.0, 0.5312, 1.0, 0.5312, 1.0, 0.5, 1.0, 0.5312, 1.0, 0.5625, 1.0, 0.5625, 1.0, 0.5312, 1.0, 0.8125, 1.0, 0.7812, 1.0, 0.7812, 1.0, 0.8125, 1.0, 0.5312, 1.0, 0.5, 1.0, 0.5, 1.0, 0.5312, 1.0, 0.5625, 1.0, 0.5937, 1.0, 0.5937, 1.0, 0.5625, 1.0, 0.25, 1.0, 0.2188, 1.0, 0.2188, 1.0, 0.25, 1.0, 0.5937, 1.0, 0.625, 1.0, 0.625, 1.0, 0.5937, 1.0, 0.625, 1.0, 0.6562, 1.0, 0.6562, 1.0, 0.625, 1.0, 0.7812, 1.0, 0.75, 1.0, 0.75, 1.0, 0.7812, 1.0, 0.6562, 1.0, 0.6875, 1.0, 0.6875, 1.0, 0.6562, 1.0, 0.5, 1.0, 0.4688, 1.0, 0.4688, 1.0, 0.5, 1.0, 0.2188, 1.0, 0.1875, 1.0, 0.1875, 1.0, 0.2188, 1.0, 0.6875, 1.0, 0.7188, 1.0, 0.7188, 1.0, 0.6875, 1.0, 0.7188, 1.0, 0.75, 1.0, 0.75, 1.0, 0.7188, 1.0, 0.75, 1.0, 0.7188, 1.0, 0.7188, 1.0, 0.75, 1.0, 0.75, 1.0, 0.7812, 1.0, 0.7812, 1.0, 0.75, 1.0, 0.4688, 1.0, 0.4375, 1.0, 0.4375, 1.0, 0.4688, 1.0, 1.0, 1.0, 0.9688, 1.0, 0.9688, 1.0, 1.0, 1.0, 0.1875, 1.0, 0.1562, 1.0, 0.1562, 1.0, 0.1875, 1.0, 0.7812, 1.0, 0.8125, 1.0, 0.8125, 1.0, 0.7812, 1.0, 0.0, 1.0, 0.0, 1.0, 0.03125, 1.0, 0.03125, 1.0, 0.03125, 1.0, 0.03125, 1.0, 0.0625, 1.0, 0.0625, 1.0, 0.0625, 1.0, 0.0625, 1.0, 0.09375, 1.0, 0.09375, 1.0, 0.09375, 1.0, 0.09375, 1.0, 0.125, 1.0, 0.125, 1.0, 0.125, 1.0, 0.125, 1.0, 0.1562, 1.0, 0.1562, 1.0, 0.1562, 1.0, 0.1562, 1.0, 0.1875, 1.0, 0.1875, 1.0, 0.1875, 1.0, 0.1875, 1.0, 0.2188, 1.0, 0.2188, 1.0, 0.2188, 1.0, 0.2188, 1.0, 0.25, 1.0, 0.25, 1.0, 0.25, 1.0, 0.25, 1.0, 0.2812, 1.0, 0.2812, 1.0, 0.2812, 1.0, 0.2812, 1.0, 0.3125, 1.0, 0.3125, 1.0, 0.3125, 1.0, 0.3125, 1.0, 0.3437, 1.0, 0.3438, 1.0, 0.3438, 1.0, 0.3437, 1.0, 0.375, 1.0, 0.375, 1.0, 0.375, 1.0, 0.375, 1.0, 0.4062, 1.0, 0.4062, 1.0, 0.4062, 1.0, 0.4062, 1.0, 0.4375, 1.0, 0.4375, 1.0, 0.4375, 1.0, 0.4375, 1.0, 0.4688, 1.0, 0.4688, 1.0, 0.4688, 1.0, 0.4688, 1.0, 0.5, 1.0, 0.5, 1.0, 0.5, 1.0, 0.5, 1.0, 0.5312, 1.0, 0.5312, 1.0, 0.5312, 1.0, 0.5312, 1.0, 0.5625, 1.0, 0.5625, 1.0, 0.5625, 1.0, 0.5625, 1.0, 0.5937, 1.0, 0.5938, 1.0, 0.5938, 1.0, 0.5937, 1.0, 0.625, 1.0, 0.625, 1.0, 0.625, 1.0, 0.625, 1.0, 0.6562, 1.0, 0.6562, 1.0, 0.6562, 1.0, 0.6562, 1.0, 0.6875, 1.0, 0.6875, 1.0, 0.6875, 1.0, 0.6875, 1.0, 0.7188, 1.0, 0.7188, 1.0, 0.7188, 1.0, 0.7188, 1.0, 0.75, 1.0, 0.75, 1.0, 0.75, 1.0, 0.75, 1.0, 0.7812, 1.0, 0.7812, 1.0, 0.7812, 1.0, 0.7812, 1.0, 0.8125, 1.0, 0.8125, 1.0, 0.8125, 1.0, 0.8125, 1.0, 0.8437, 1.0, 0.8438, 1.0, 0.8438, 1.0, 0.8437, 1.0, 0.875, 1.0, 0.875, 1.0, 0.875, 1.0, 0.875, 1.0, 0.9062, 1.0, 0.9062, 1.0, 0.9062, 1.0, 0.9062, 1.0, 0.9375, 1.0, 0.9375, 1.0, 0.9375, 1.0, 0.9375, 1.0, 0.9688, 1.0, 0.9688, 1.0, 0.9688, 1.0, 0.9688, 1.0, 1.0, 1.0, 1.0, 1.0])
me_x.materials.append(mat_x)
me_x.update()
me_x_1 = bpy.data.meshes.new('Куб')
me_x_1.from_pydata([(-1.0, -1.0, -1.0), (-1.0, -1.0, 1.0), (-1.0, 1.0, -1.0), (-1.0, 1.0, 1.0), (1.0, -1.0, -1.0), (1.0, -1.0, 1.0), (1.0, 1.0, -1.0), (1.0, 1.0, 1.0), (-4.445, -3.201, -1.0), (-4.445, -3.201, 1.0), (-0.8518, -1.334, -1.0), (-0.8518, -1.334, 1.0), (-2.578, -3.344, -1.0), (-2.578, -3.344, 1.0), (1.015, -1.478, -1.0), (1.015, -1.478, 1.0), (-11.61, -5.007, -1.0), (-11.61, -5.007, 1.0), (-4.907, -3.523, -1.0), (-4.907, -3.523, 1.0), (-10.13, -5.275, -1.0), (-10.13, -5.275, 1.0), (-3.423, -3.791, -1.0), (-3.423, -3.791, 1.0), (-21.55, -6.177, -1.0), (-21.55, -6.177, 1.0), (-12.62, -5.274, -1.0), (-12.62, -5.274, 1.0), (-20.64, -6.534, -1.0), (-20.64, -6.534, 1.0), (-11.72, -5.631, -1.0), (-11.72, -5.631, 1.0), (-32.92, -6.555, -1.0), (-32.92, -6.555, 1.0), (-22.97, -6.354, -1.0), (-22.97, -6.354, 1.0), (-32.72, -6.953, -1.0), (-32.72, -6.953, 1.0), (-22.77, -6.752, -1.0), (-22.77, -6.752, 1.0), (-44.21, -6.091, -1.0), (-44.21, -6.091, 1.0), (-34.57, -6.618, -1.0), (-34.57, -6.618, 1.0), (-44.74, -6.477, -1.0), (-44.74, -6.477, 1.0), (-35.09, -7.004, -1.0), (-35.09, -7.004, 1.0), (-53.92, -4.846, -1.0), (-53.92, -4.846, 1.0), (-45.86, -6.032, -1.0), (-45.86, -6.032, 1.0), (-55.1, -5.169, -1.0), (-55.1, -5.169, 1.0), (-47.05, -6.354, -1.0), (-47.05, -6.354, 1.0), (-60.74, -2.987, -1.0), (-60.74, -2.987, 1.0), (-55.35, -4.672, -1.0), (-55.35, -4.672, 1.0), (-62.42, -3.203, -1.0), (-62.42, -3.203, 1.0), (-57.04, -4.888, -1.0), (-57.04, -4.888, 1.0), (-63.77, -0.7624, -1.0), (-63.77, -0.7624, 1.0), (-61.76, -2.722, -1.0), (-61.76, -2.722, 1.0), (-65.72, -0.8424, -1.0), (-65.72, -0.8424, 1.0), (-63.72, -2.802, -1.0), (-63.72, -2.802, 1.0), (-62.59, 1.531, -1.0), (-62.59, 1.531, 1.0), (-64.24, -0.441, -1.0), (-64.24, -0.441, 1.0), (-64.56, 1.598, -1.0), (-64.56, 1.598, 1.0), (-66.22, -0.3749, -1.0), (-66.22, -0.3749, 1.0), (-57.38, 3.588, -1.0), (-57.38, 3.588, 1.0), (-62.46, 1.866, -1.0), (-62.46, 1.866, 1.0), (-59.1, 3.791, -1.0), (-59.1, 3.791, 1.0), (-64.18, 2.069, -1.0), (-64.18, 2.069, 1.0), (-48.81, 5.132, -1.0), (-48.81, 5.132, 1.0), (-56.65, 3.891, -1.0), (-56.65, 3.891, 1.0), (-50.06, 5.446, -1.0), (-50.06, 5.446, 1.0), (-57.9, 4.204, -1.0), (-57.9, 4.204, 1.0), (-38.05, 5.958, -1.0), (-38.05, 5.958, 1.0), (-47.6, 5.363, -1.0), (-47.6, 5.363, 1.0), (-38.64, 6.34, -1.0), (-38.64, 6.34, 1.0), (-48.19, 5.745, -1.0), (-48.19, 5.745, 1.0), (-26.52, 5.955, -1.0), (-26.52, 5.955, 1.0), (-36.5, 6.086, -1.0), (-36.5, 6.086, 1.0), (-26.39, 6.354, -1.0), (-26.39, 6.354, 1.0), (-36.37, 6.485, -1.0), (-36.37, 6.485, 1.0), (-15.77, 5.124, -1.0), (-15.77, 5.124, 1.0), (-24.84, 5.963, -1.0), (-24.84, 5.963, 1.0), (-14.93, 5.487, -1.0), (-14.93, 5.487, 1.0), (-24.0, 6.326, -1.0), (-24.0, 6.326, 1.0), (-7.223, 3.576, -1.0), (-7.223, 3.576, 1.0), (-14.19, 5.011, -1.0), (-14.19, 5.011, 1.0), (-5.788, 3.854, -1.0), (-5.788, 3.854, 1.0), (-12.75, 5.289, -1.0), (-12.75, 5.289, 1.0), (-2.032, 1.517, -1.0), (-2.032, 1.517, 1.0), (-5.953, 3.357, -1.0), (-5.953, 3.357, 1.0), (-0.1919, 1.674, -1.0), (-0.1919, 1.674, 1.0), (-4.113, 3.513, -1.0), (-4.113, 3.513, 1.0)], [], [(0, 2, 3, 1), (2, 6, 7, 3), (6, 4, 5, 7), (4, 0, 1, 5), (2, 0, 4, 6), (7, 5, 1, 3), (8, 10, 11, 9), (10, 14, 15, 11), (14, 12, 13, 15), (12, 8, 9, 13), (10, 8, 12, 14), (15, 13, 9, 11), (16, 18, 19, 17), (18, 22, 23, 19), (22, 20, 21, 23), (20, 16, 17, 21), (18, 16, 20, 22), (23, 21, 17, 19), (24, 26, 27, 25), (26, 30, 31, 27), (30, 28, 29, 31), (28, 24, 25, 29), (26, 24, 28, 30), (31, 29, 25, 27), (32, 34, 35, 33), (34, 38, 39, 35), (38, 36, 37, 39), (36, 32, 33, 37), (34, 32, 36, 38), (39, 37, 33, 35), (40, 42, 43, 41), (42, 46, 47, 43), (46, 44, 45, 47), (44, 40, 41, 45), (42, 40, 44, 46), (47, 45, 41, 43), (48, 50, 51, 49), (50, 54, 55, 51), (54, 52, 53, 55), (52, 48, 49, 53), (50, 48, 52, 54), (55, 53, 49, 51), (56, 58, 59, 57), (58, 62, 63, 59), (62, 60, 61, 63), (60, 56, 57, 61), (58, 56, 60, 62), (63, 61, 57, 59), (64, 66, 67, 65), (66, 70, 71, 67), (70, 68, 69, 71), (68, 64, 65, 69), (66, 64, 68, 70), (71, 69, 65, 67), (72, 74, 75, 73), (74, 78, 79, 75), (78, 76, 77, 79), (76, 72, 73, 77), (74, 72, 76, 78), (79, 77, 73, 75), (80, 82, 83, 81), (82, 86, 87, 83), (86, 84, 85, 87), (84, 80, 81, 85), (82, 80, 84, 86), (87, 85, 81, 83), (88, 90, 91, 89), (90, 94, 95, 91), (94, 92, 93, 95), (92, 88, 89, 93), (90, 88, 92, 94), (95, 93, 89, 91), (96, 98, 99, 97), (98, 102, 103, 99), (102, 100, 101, 103), (100, 96, 97, 101), (98, 96, 100, 102), (103, 101, 97, 99), (104, 106, 107, 105), (106, 110, 111, 107), (110, 108, 109, 111), (108, 104, 105, 109), (106, 104, 108, 110), (111, 109, 105, 107), (112, 114, 115, 113), (114, 118, 119, 115), (118, 116, 117, 119), (116, 112, 113, 117), (114, 112, 116, 118), (119, 117, 113, 115), (120, 122, 123, 121), (122, 126, 127, 123), (126, 124, 125, 127), (124, 120, 121, 125), (122, 120, 124, 126), (127, 125, 121, 123), (128, 129, 131, 130), (130, 131, 135, 134), (134, 135, 133, 132), (132, 133, 129, 128), (130, 134, 132, 128), (135, 131, 129, 133)])
me_x_1.polygons.foreach_set('use_smooth', [True] * 102)
_uv = me_x_1.uv_layers.new(name='UVКарта')
_uv.uv.foreach_set('vector', [0.375, 0.0, 0.375, 0.25, 0.625, 0.25, 0.625, 0.0, 0.375, 0.25, 0.375, 0.5, 0.625, 0.5, 0.625, 0.25, 0.375, 0.5, 0.375, 0.75, 0.625, 0.75, 0.625, 0.5, 0.375, 0.75, 0.375, 1.0, 0.625, 1.0, 0.625, 0.75, 0.125, 0.5, 0.125, 0.75, 0.375, 0.75, 0.375, 0.5, 0.625, 0.5, 0.625, 0.75, 0.875, 0.75, 0.875, 0.5, 0.375, 0.0, 0.375, 0.25, 0.625, 0.25, 0.625, 0.0, 0.375, 0.25, 0.375, 0.5, 0.625, 0.5, 0.625, 0.25, 0.375, 0.5, 0.375, 0.75, 0.625, 0.75, 0.625, 0.5, 0.375, 0.75, 0.375, 1.0, 0.625, 1.0, 0.625, 0.75, 0.125, 0.5, 0.125, 0.75, 0.375, 0.75, 0.375, 0.5, 0.625, 0.5, 0.625, 0.75, 0.875, 0.75, 0.875, 0.5, 0.375, 0.0, 0.375, 0.25, 0.625, 0.25, 0.625, 0.0, 0.375, 0.25, 0.375, 0.5, 0.625, 0.5, 0.625, 0.25, 0.375, 0.5, 0.375, 0.75, 0.625, 0.75, 0.625, 0.5, 0.375, 0.75, 0.375, 1.0, 0.625, 1.0, 0.625, 0.75, 0.125, 0.5, 0.125, 0.75, 0.375, 0.75, 0.375, 0.5, 0.625, 0.5, 0.625, 0.75, 0.875, 0.75, 0.875, 0.5, 0.375, 0.0, 0.375, 0.25, 0.625, 0.25, 0.625, 0.0, 0.375, 0.25, 0.375, 0.5, 0.625, 0.5, 0.625, 0.25, 0.375, 0.5, 0.375, 0.75, 0.625, 0.75, 0.625, 0.5, 0.375, 0.75, 0.375, 1.0, 0.625, 1.0, 0.625, 0.75, 0.125, 0.5, 0.125, 0.75, 0.375, 0.75, 0.375, 0.5, 0.625, 0.5, 0.625, 0.75, 0.875, 0.75, 0.875, 0.5, 0.375, 0.0, 0.375, 0.25, 0.625, 0.25, 0.625, 0.0, 0.375, 0.25, 0.375, 0.5, 0.625, 0.5, 0.625, 0.25, 0.375, 0.5, 0.375, 0.75, 0.625, 0.75, 0.625, 0.5, 0.375, 0.75, 0.375, 1.0, 0.625, 1.0, 0.625, 0.75, 0.125, 0.5, 0.125, 0.75, 0.375, 0.75, 0.375, 0.5, 0.625, 0.5, 0.625, 0.75, 0.875, 0.75, 0.875, 0.5, 0.375, 0.0, 0.375, 0.25, 0.625, 0.25, 0.625, 0.0, 0.375, 0.25, 0.375, 0.5, 0.625, 0.5, 0.625, 0.25, 0.375, 0.5, 0.375, 0.75, 0.625, 0.75, 0.625, 0.5, 0.375, 0.75, 0.375, 1.0, 0.625, 1.0, 0.625, 0.75, 0.125, 0.5, 0.125, 0.75, 0.375, 0.75, 0.375, 0.5, 0.625, 0.5, 0.625, 0.75, 0.875, 0.75, 0.875, 0.5, 0.375, 0.0, 0.375, 0.25, 0.625, 0.25, 0.625, 0.0, 0.375, 0.25, 0.375, 0.5, 0.625, 0.5, 0.625, 0.25, 0.375, 0.5, 0.375, 0.75, 0.625, 0.75, 0.625, 0.5, 0.375, 0.75, 0.375, 1.0, 0.625, 1.0, 0.625, 0.75, 0.125, 0.5, 0.125, 0.75, 0.375, 0.75, 0.375, 0.5, 0.625, 0.5, 0.625, 0.75, 0.875, 0.75, 0.875, 0.5, 0.375, 0.0, 0.375, 0.25, 0.625, 0.25, 0.625, 0.0, 0.375, 0.25, 0.375, 0.5, 0.625, 0.5, 0.625, 0.25, 0.375, 0.5, 0.375, 0.75, 0.625, 0.75, 0.625, 0.5, 0.375, 0.75, 0.375, 1.0, 0.625, 1.0, 0.625, 0.75, 0.125, 0.5, 0.125, 0.75, 0.375, 0.75, 0.375, 0.5, 0.625, 0.5, 0.625, 0.75, 0.875, 0.75, 0.875, 0.5, 0.375, 0.0, 0.375, 0.25, 0.625, 0.25, 0.625, 0.0, 0.375, 0.25, 0.375, 0.5, 0.625, 0.5, 0.625, 0.25, 0.375, 0.5, 0.375, 0.75, 0.625, 0.75, 0.625, 0.5, 0.375, 0.75, 0.375, 1.0, 0.625, 1.0, 0.625, 0.75, 0.125, 0.5, 0.125, 0.75, 0.375, 0.75, 0.375, 0.5, 0.625, 0.5, 0.625, 0.75, 0.875, 0.75, 0.875, 0.5, 0.375, 0.0, 0.375, 0.25, 0.625, 0.25, 0.625, 0.0, 0.375, 0.25, 0.375, 0.5, 0.625, 0.5, 0.625, 0.25, 0.375, 0.5, 0.375, 0.75, 0.625, 0.75, 0.625, 0.5, 0.375, 0.75, 0.375, 1.0, 0.625, 1.0, 0.625, 0.75, 0.125, 0.5, 0.125, 0.75, 0.375, 0.75, 0.375, 0.5, 0.625, 0.5, 0.625, 0.75, 0.875, 0.75, 0.875, 0.5, 0.375, 0.0, 0.375, 0.25, 0.625, 0.25, 0.625, 0.0, 0.375, 0.25, 0.375, 0.5, 0.625, 0.5, 0.625, 0.25, 0.375, 0.5, 0.375, 0.75, 0.625, 0.75, 0.625, 0.5, 0.375, 0.75, 0.375, 1.0, 0.625, 1.0, 0.625, 0.75, 0.125, 0.5, 0.125, 0.75, 0.375, 0.75, 0.375, 0.5, 0.625, 0.5, 0.625, 0.75, 0.875, 0.75, 0.875, 0.5, 0.375, 0.0, 0.375, 0.25, 0.625, 0.25, 0.625, 0.0, 0.375, 0.25, 0.375, 0.5, 0.625, 0.5, 0.625, 0.25, 0.375, 0.5, 0.375, 0.75, 0.625, 0.75, 0.625, 0.5, 0.375, 0.75, 0.375, 1.0, 0.625, 1.0, 0.625, 0.75, 0.125, 0.5, 0.125, 0.75, 0.375, 0.75, 0.375, 0.5, 0.625, 0.5, 0.625, 0.75, 0.875, 0.75, 0.875, 0.5, 0.375, 0.0, 0.375, 0.25, 0.625, 0.25, 0.625, 0.0, 0.375, 0.25, 0.375, 0.5, 0.625, 0.5, 0.625, 0.25, 0.375, 0.5, 0.375, 0.75, 0.625, 0.75, 0.625, 0.5, 0.375, 0.75, 0.375, 1.0, 0.625, 1.0, 0.625, 0.75, 0.125, 0.5, 0.125, 0.75, 0.375, 0.75, 0.375, 0.5, 0.625, 0.5, 0.625, 0.75, 0.875, 0.75, 0.875, 0.5, 0.375, 0.0, 0.375, 0.25, 0.625, 0.25, 0.625, 0.0, 0.375, 0.25, 0.375, 0.5, 0.625, 0.5, 0.625, 0.25, 0.375, 0.5, 0.375, 0.75, 0.625, 0.75, 0.625, 0.5, 0.375, 0.75, 0.375, 1.0, 0.625, 1.0, 0.625, 0.75, 0.125, 0.5, 0.125, 0.75, 0.375, 0.75, 0.375, 0.5, 0.625, 0.5, 0.625, 0.75, 0.875, 0.75, 0.875, 0.5, 0.375, 0.0, 0.375, 0.25, 0.625, 0.25, 0.625, 0.0, 0.375, 0.25, 0.375, 0.5, 0.625, 0.5, 0.625, 0.25, 0.375, 0.5, 0.375, 0.75, 0.625, 0.75, 0.625, 0.5, 0.375, 0.75, 0.375, 1.0, 0.625, 1.0, 0.625, 0.75, 0.125, 0.5, 0.125, 0.75, 0.375, 0.75, 0.375, 0.5, 0.625, 0.5, 0.625, 0.75, 0.875, 0.75, 0.875, 0.5, 0.375, 0.0, 0.375, 0.25, 0.625, 0.25, 0.625, 0.0, 0.375, 0.25, 0.375, 0.5, 0.625, 0.5, 0.625, 0.25, 0.375, 0.5, 0.375, 0.75, 0.625, 0.75, 0.625, 0.5, 0.375, 0.75, 0.375, 1.0, 0.625, 1.0, 0.625, 0.75, 0.125, 0.5, 0.125, 0.75, 0.375, 0.75, 0.375, 0.5, 0.625, 0.5, 0.625, 0.75, 0.875, 0.75, 0.875, 0.5, 0.375, 0.0, 0.625, 0.0, 0.625, 0.25, 0.375, 0.25, 0.375, 0.25, 0.625, 0.25, 0.625, 0.5, 0.375, 0.5, 0.375, 0.5, 0.625, 0.5, 0.625, 0.75, 0.375, 0.75, 0.375, 0.75, 0.625, 0.75, 0.625, 1.0, 0.375, 1.0, 0.125, 0.5, 0.375, 0.5, 0.375, 0.75, 0.125, 0.75, 0.625, 0.5, 0.875, 0.5, 0.875, 0.75, 0.625, 0.75])
me_x_1.materials.append(mat_001)
me_x_1.update()
me_002 = bpy.data.meshes.new('Цилиндр.002')
me_002.from_pydata([(0.1951, 0.9808, 0.7968), (8.467e-10, 1.0, 0.7968), (0.3827, 0.9239, 0.7968), (0.5556, 0.8315, 0.7968), (0.7071, 0.7071, 0.7968), (0.8315, 0.5556, 0.7968), (0.9239, 0.3827, 0.7968), (0.9808, 0.1951, 0.7968), (1.0, -9.483e-09, 0.7968), (0.9808, -0.1951, 0.7968), (0.9239, -0.3827, 0.7968), (0.8315, -0.5556, 0.7968), (0.7071, -0.7071, 0.7968), (0.5556, -0.8315, 0.7968), (0.3827, -0.9239, 0.7968), (0.1951, -0.9808, 0.7968), (8.467e-10, -1.0, 0.7968), (-0.1951, -0.9808, 0.7968), (-0.3827, -0.9239, 0.7968), (-0.5556, -0.8315, 0.7968), (-0.7071, -0.7071, 0.7968), (-0.8315, -0.5556, 0.7968), (-0.9239, -0.3827, 0.7968), (-0.9808, -0.1951, 0.7968), (-1.0, -9.483e-09, 0.7968), (-0.9808, 0.1951, 0.7968), (-0.9239, 0.3827, 0.7968), (-0.8315, 0.5556, 0.7968), (-0.7071, 0.7071, 0.7968), (-0.5556, 0.8315, 0.7968), (-0.3827, 0.9239, 0.7968), (-0.1951, 0.9808, 0.7968), (8.467e-10, 0.975, 0.7968), (0.1902, 0.9563, 0.7968), (0.3731, 0.9008, 0.7968), (0.5417, 0.8107, 0.7968), (0.6894, 0.6894, 0.7968), (0.8107, 0.5417, 0.7968), (0.9008, 0.3731, 0.7968), (0.9563, 0.1902, 0.7968), (0.975, -9.483e-09, 0.7968), (0.9563, -0.1902, 0.7968), (0.9008, -0.3731, 0.7968), (0.8107, -0.5417, 0.7968), (0.6894, -0.6894, 0.7968), (0.5417, -0.8107, 0.7968), (0.3731, -0.9008, 0.7968), (0.1902, -0.9563, 0.7968), (8.467e-10, -0.975, 0.7968), (-0.1902, -0.9563, 0.7968), (-0.3731, -0.9008, 0.7968), (-0.5417, -0.8107, 0.7968), (-0.6894, -0.6894, 0.7968), (-0.8107, -0.5417, 0.7968), (-0.9008, -0.3731, 0.7968), (-0.9563, -0.1902, 0.7968), (-0.975, -9.483e-09, 0.7968), (-0.9563, 0.1902, 0.7968), (-0.9008, 0.3731, 0.7968), (-0.8107, 0.5417, 0.7968), (-0.6894, 0.6894, 0.7968), (-0.5417, 0.8107, 0.7968), (-0.3731, 0.9008, 0.7968), (-0.1902, 0.9563, 0.7968), (8.467e-10, 1.0, 1.328), (-0.1951, 0.9808, 1.328), (-0.3827, 0.9239, 1.328), (-0.5556, 0.8315, 1.328), (-0.7071, 0.7071, 1.328), (-0.8315, 0.5556, 1.328), (-0.9239, 0.3827, 1.328), (-0.9808, 0.1951, 1.328), (-1.0, -9.483e-09, 1.328), (-0.9808, -0.1951, 1.328), (-0.9239, -0.3827, 1.328), (-0.8315, -0.5556, 1.328), (-0.7071, -0.7071, 1.328), (-0.5556, -0.8315, 1.328), (-0.3827, -0.9239, 1.328), (-0.1951, -0.9808, 1.328), (8.467e-10, -1.0, 1.328), (0.1951, -0.9808, 1.328), (0.3827, -0.9239, 1.328), (0.5556, -0.8315, 1.328), (0.7071, -0.7071, 1.328), (0.8315, -0.5556, 1.328), (0.9239, -0.3827, 1.328), (0.9808, -0.1951, 1.328), (1.0, -9.483e-09, 1.328), (0.9808, 0.1951, 1.328), (0.9239, 0.3827, 1.328), (0.8315, 0.5556, 1.328), (0.7071, 0.7071, 1.328), (0.5556, 0.8315, 1.328), (0.3827, 0.9239, 1.328), (0.1951, 0.9808, 1.328), (8.467e-10, 0.975, 1.328), (0.1902, 0.9563, 1.328), (0.3731, 0.9008, 1.328), (0.5417, 0.8107, 1.328), (0.6894, 0.6894, 1.328), (0.8107, 0.5417, 1.328), (0.9008, 0.3731, 1.328), (0.9563, 0.1902, 1.328), (0.975, -9.483e-09, 1.328), (0.9563, -0.1902, 1.328), (0.9008, -0.3731, 1.328), (0.8107, -0.5417, 1.328), (0.6894, -0.6894, 1.328), (0.5417, -0.8107, 1.328), (0.3731, -0.9008, 1.328), (0.1902, -0.9563, 1.328), (8.467e-10, -0.975, 1.328), (-0.1902, -0.9563, 1.328), (-0.3731, -0.9008, 1.328), (-0.5417, -0.8107, 1.328), (-0.6894, -0.6894, 1.328), (-0.8107, -0.5417, 1.328), (-0.9008, -0.3731, 1.328), (-0.9563, -0.1902, 1.328), (-0.975, -9.483e-09, 1.328), (-0.9563, 0.1902, 1.328), (-0.9008, 0.3731, 1.328), (-0.8107, 0.5417, 1.328), (-0.6894, 0.6894, 1.328), (-0.5417, 0.8107, 1.328), (-0.3731, 0.9008, 1.328), (-0.1902, 0.9563, 1.328), (-0.3432, 0.9359, 0.955), (-0.3432, 0.9099, 0.955), (-0.3432, -0.9359, 0.955), (-0.3432, -0.9099, 0.955), (-0.2854, 0.9534, 0.9487), (-0.2854, 0.9274, 0.9487), (-0.2854, -0.9274, 0.9487), (-0.2854, -0.9534, 0.9487), (0.4783, 0.8446, 1.009), (0.4783, 0.8728, 1.009), (0.4783, -0.8446, 1.009), (0.4783, -0.8728, 1.009), (0.4702, 0.8489, 0.9928), (0.4702, 0.8771, 0.9928), (0.4702, -0.8489, 0.9928), (0.4702, -0.8771, 0.9928), (-0.3827, 0.9239, 0.9629), (-0.3731, 0.9008, 0.9609), (-0.3927, 0.8903, 0.9649), (-0.3927, 0.9185, 0.9649), (-0.3827, -0.9239, 0.9629), (-0.3731, -0.9008, 0.9609), (-0.3927, -0.9185, 0.9649), (-0.3927, -0.8903, 0.9649), (0.4462, 0.8617, 0.9778), (0.4462, 0.8899, 0.9778), (0.4462, -0.8617, 0.9778), (0.4462, -0.8899, 0.9778), (-0.4628, 0.881, 1.009), (-0.4628, 0.8528, 1.009), (-0.4628, -0.881, 1.009), (-0.4628, -0.8528, 1.009), (-0.1951, 0.9808, 1.192), (-0.2235, 0.9722, 1.192), (-0.1902, 0.9563, 1.192), (-0.2235, 0.9462, 1.192), (8.467e-10, -0.975, 1.192), (8.467e-10, -1.0, 1.192), (-0.1951, -0.9808, 1.192), (-0.1902, -0.9563, 1.192), (-0.2235, -0.9462, 1.192), (-0.2235, -0.9722, 1.192), (0.4702, 0.8489, 1.146), (0.4702, 0.8771, 1.146), (0.4702, -0.8489, 1.146), (0.4702, -0.8771, 1.146), (0.239, 0.9675, 1.192), (0.239, 0.9415, 1.192), (0.239, -0.9415, 1.192), (0.239, -0.9675, 1.192), (0.3009, 0.9487, 1.19), (0.3009, 0.9227, 1.19), (0.3009, -0.9227, 1.19), (0.3009, -0.9487, 1.19), (0.4783, 0.8446, 1.13), (0.4783, 0.8728, 1.13), (0.4783, -0.8446, 1.13), (0.4783, -0.8728, 1.13), (8.467e-10, 1.0, 0.9466), (-0.1951, 0.9808, 0.9466), (-0.2235, 0.9722, 0.9466), (8.467e-10, 0.975, 0.9466), (-0.1902, 0.9563, 0.9466), (-0.2235, 0.9462, 0.9466), (-0.1951, -0.9808, 0.9466), (-0.1902, -0.9563, 0.9466), (-0.2235, -0.9462, 0.9466), (-0.2235, -0.9722, 0.9466), (0.3586, 0.9312, 1.184), (0.3586, 0.9052, 1.184), (0.3586, -0.9052, 1.184), (0.3586, -0.9312, 1.184), (8.467e-10, 1.0, 1.192), (0.1951, 0.9808, 1.192), (8.467e-10, 0.975, 1.192), (0.1902, 0.9563, 1.192), (0.1902, -0.9563, 1.192), (0.1951, -0.9808, 1.192), (-0.4628, 0.8528, 1.13), (-0.4628, 0.881, 1.13), (-0.4628, -0.881, 1.13), (-0.4628, -0.8528, 1.13), (0.3827, 0.9239, 0.9598), (0.3731, 0.9008, 0.9579), (0.4082, 0.882, 0.9649), (0.4082, 0.9102, 0.9649), (0.4082, -0.882, 0.9649), (0.4082, -0.9102, 0.9649), (-0.4308, 0.8982, 0.9778), (-0.4308, 0.87, 0.9778), (-0.4308, -0.8982, 0.9778), (-0.4308, -0.87, 0.9778), (0.4462, 0.8617, 1.161), (0.4462, 0.8899, 1.161), (0.4462, -0.8617, 1.161), (0.4462, -0.8899, 1.161), (0.1951, 0.9808, 0.9466), (0.239, 0.9675, 0.9466), (0.1902, 0.9563, 0.9466), (0.239, 0.9415, 0.9466), (0.239, -0.9415, 0.9466), (0.1902, -0.9563, 0.9466), (0.239, -0.9675, 0.9466), (0.1951, -0.9808, 0.9466), (8.467e-10, -0.975, 0.9466), (8.467e-10, -1.0, 0.9466), (-0.3432, 0.9359, 1.184), (-0.3432, 0.9099, 1.184), (-0.3432, -0.9359, 1.184), (-0.3432, -0.9099, 1.184), (-0.4547, 0.8854, 0.9928), (-0.4547, 0.8572, 0.9928), (-0.4547, -0.8854, 0.9928), (-0.4547, -0.8572, 0.9928), (-0.2854, 0.9534, 1.19), (-0.2854, 0.9274, 1.19), (-0.2854, -0.9534, 1.19), (-0.2854, -0.9274, 1.19), (0.3827, 0.9239, 1.179), (0.3731, 0.9008, 1.181), (0.3586, 0.9312, 0.955), (0.3586, 0.9052, 0.955), (0.3731, -0.9008, 0.9579), (0.3827, -0.9239, 0.9598), (0.3586, -0.9052, 0.955), (0.3586, -0.9312, 0.955), (0.3009, 0.9487, 0.9487), (0.3009, 0.9227, 0.9487), (0.3009, -0.9227, 0.9487), (0.3009, -0.9487, 0.9487), (0.4082, 0.882, 1.174), (0.4082, 0.9102, 1.174), (0.4082, -0.882, 1.174), (0.3731, -0.9008, 1.181), (0.4082, -0.9102, 1.174), (0.3827, -0.9239, 1.179), (-0.4547, 0.8572, 1.146), (-0.4547, 0.8854, 1.146), (-0.4547, -0.8854, 1.146), (-0.4547, -0.8572, 1.146), (-0.4308, 0.87, 1.161), (-0.4308, 0.8982, 1.161), (-0.4308, -0.8982, 1.161), (-0.4308, -0.87, 1.161), (-0.3827, -0.9239, 1.176), (-0.3731, -0.9008, 1.178), (-0.3827, 0.9239, 1.176), (-0.3731, 0.9008, 1.178), (-0.3927, 0.8903, 1.174), (-0.3927, 0.9185, 1.174), (-0.3927, -0.9185, 1.174), (-0.3927, -0.8903, 1.174)], [], [(0, 33, 32, 1), (2, 34, 33, 0), (3, 35, 34, 2), (4, 36, 35, 3), (5, 37, 36, 4), (6, 38, 37, 5), (7, 39, 38, 6), (8, 40, 39, 7), (9, 41, 40, 8), (10, 42, 41, 9), (11, 43, 42, 10), (12, 44, 43, 11), (13, 45, 44, 12), (14, 46, 45, 13), (15, 47, 46, 14), (16, 48, 47, 15), (17, 49, 48, 16), (18, 50, 49, 17), (19, 51, 50, 18), (20, 52, 51, 19), (21, 53, 52, 20), (22, 54, 53, 21), (23, 55, 54, 22), (24, 56, 55, 23), (25, 57, 56, 24), (26, 58, 57, 25), (27, 59, 58, 26), (28, 60, 59, 27), (29, 61, 60, 28), (30, 62, 61, 29), (31, 63, 62, 30), (1, 32, 63, 31), (95, 64, 96, 97), (94, 95, 97, 98), (93, 94, 98, 99), (92, 93, 99, 100), (91, 92, 100, 101), (90, 91, 101, 102), (89, 90, 102, 103), (88, 89, 103, 104), (87, 88, 104, 105), (86, 87, 105, 106), (85, 86, 106, 107), (84, 85, 107, 108), (83, 84, 108, 109), (82, 83, 109, 110), (81, 82, 110, 111), (80, 81, 111, 112), (79, 80, 112, 113), (78, 79, 113, 114), (77, 78, 114, 115), (76, 77, 115, 116), (75, 76, 116, 117), (74, 75, 117, 118), (73, 74, 118, 119), (72, 73, 119, 120), (71, 72, 120, 121), (70, 71, 121, 122), (69, 70, 122, 123), (68, 69, 123, 124), (67, 68, 124, 125), (66, 67, 125, 126), (65, 66, 126, 127), (64, 65, 127, 96), (12, 11, 85, 84), (54, 55, 119, 118), (11, 10, 86, 85), (53, 54, 118, 117), (10, 9, 87, 86), (52, 53, 117, 116), (9, 8, 88, 87), (51, 52, 116, 115), (8, 7, 89, 88), (50, 51, 115, 114, 273, 279, 271, 267, 209, 159, 241, 219, 151, 149), (7, 6, 90, 89), (49, 50, 149, 131, 134, 194, 193), (6, 5, 91, 90), (1, 31, 187, 186), (48, 49, 193, 232), (5, 4, 92, 91), (31, 30, 144, 128, 132, 188, 187), (47, 48, 232, 229), (4, 3, 93, 92), (30, 29, 67, 66, 274, 277, 269, 265, 207, 156, 238, 216, 147, 144), (46, 47, 229, 228, 256, 252, 250), (3, 2, 210, 213, 153, 141, 137, 183, 171, 221, 259, 246, 94, 93), (29, 28, 68, 67), (45, 46, 250, 214, 154, 142, 138, 184, 172, 222, 260, 261, 110, 109), (2, 0, 224, 225, 254, 248, 210), (28, 27, 69, 68), (44, 45, 109, 108), (0, 1, 186, 224), (27, 26, 70, 69), (43, 44, 108, 107), (26, 25, 71, 70), (42, 43, 107, 106), (25, 24, 72, 71), (41, 42, 106, 105), (24, 23, 73, 72), (40, 41, 105, 104), (23, 22, 74, 73), (39, 40, 104, 103), (22, 21, 75, 74), (38, 39, 103, 102), (21, 20, 76, 75), (37, 38, 102, 101), (63, 32, 189, 190), (20, 19, 77, 76), (36, 37, 101, 100), (62, 63, 190, 191, 133, 129, 145), (19, 18, 148, 150, 218, 240, 158, 208, 266, 270, 278, 272, 78, 77), (35, 36, 100, 99), (61, 62, 145, 146, 217, 239, 157, 206, 264, 268, 276, 275, 126, 125), (18, 17, 192, 195, 135, 130, 148), (34, 35, 99, 98, 247, 258, 220, 170, 182, 136, 140, 152, 212, 211), (60, 61, 125, 124), (17, 16, 233, 192), (33, 34, 211, 249, 255, 227, 226), (59, 60, 124, 123), (16, 15, 231, 233), (32, 33, 226, 189), (58, 59, 123, 122), (15, 14, 251, 253, 257, 230, 231), (57, 58, 122, 121), (14, 13, 83, 82, 263, 262, 223, 173, 185, 139, 143, 155, 215, 251), (56, 57, 121, 120), (13, 12, 84, 83), (55, 56, 120, 119), (132, 133, 191, 188), (134, 135, 195, 194), (183, 182, 170, 171), (184, 185, 173, 172), (270, 271, 279, 278), (268, 269, 277, 276), (246, 196, 178, 174, 201, 95, 94), (147, 146, 145, 129, 128, 144), (151, 150, 148, 130, 131, 149), (171, 170, 220, 221), (172, 173, 223, 222), (162, 202, 96, 127), (164, 167, 113, 112), (139, 138, 142, 143), (136, 137, 141, 140), (158, 159, 209, 208), (157, 156, 207, 206), (261, 198, 180, 176, 204, 111, 110), (200, 160, 65, 64), (188, 191, 190, 189, 226, 227, 225, 224, 186, 187), (194, 195, 192, 233, 231, 230, 228, 229, 232, 193), (238, 239, 217, 216), (241, 240, 218, 219), (257, 256, 228, 230), (255, 254, 225, 227), (165, 205, 81, 80), (208, 209, 267, 266), (206, 207, 265, 264), (266, 267, 271, 270), (264, 265, 269, 268), (275, 235, 243, 163, 162, 127, 126), (155, 154, 214, 215), (152, 153, 213, 212), (166, 165, 80, 79), (215, 214, 250, 252, 253, 251), (212, 213, 210, 248, 249, 211), (236, 237, 245, 244), (235, 234, 242, 243), (259, 258, 247, 197, 196, 246), (260, 262, 263, 199, 198, 261), (202, 203, 97, 96), (137, 136, 182, 183), (138, 139, 185, 184), (143, 142, 154, 155), (140, 141, 153, 152), (128, 129, 133, 132), (131, 130, 135, 134), (156, 157, 239, 238), (159, 158, 240, 241), (244, 245, 168, 169), (243, 242, 161, 163), (196, 197, 179, 178), (198, 199, 181, 180), (278, 279, 273, 237, 236, 272), (276, 277, 274, 234, 235, 275), (216, 217, 146, 147), (219, 218, 150, 151), (221, 220, 258, 259), (222, 223, 262, 260), (203, 175, 179, 197, 247, 98, 97), (205, 177, 181, 199, 263, 82, 81), (272, 236, 244, 169, 166, 79, 78), (174, 175, 203, 202, 162, 163, 161, 160, 200, 201), (176, 177, 205, 165, 166, 169, 168, 167, 164, 204), (253, 252, 256, 257), (249, 248, 254, 255), (178, 179, 175, 174), (180, 181, 177, 176), (201, 200, 64, 95), (167, 168, 245, 237, 273, 114, 113), (204, 164, 112, 111), (160, 161, 242, 234, 274, 66, 65), (126, 127, 96, 97, 98, 99, 100, 101, 102, 103, 104, 105, 106, 107, 108, 109, 110, 111, 112, 113, 114, 115, 116, 117, 118, 119, 120, 121, 122, 123, 124, 125)])
me_002.polygons.foreach_set('use_smooth', [True] * 201)
_uv = me_002.uv_layers.new(name='UVКарта')
_uv.uv.foreach_set('vector', [0.9688, 1.0, 0.9688, 1.0, 1.0, 1.0, 1.0, 1.0, 0.9375, 1.0, 0.9375, 1.0, 0.9688, 1.0, 0.9688, 1.0, 0.9062, 1.0, 0.9062, 1.0, 0.9375, 1.0, 0.9375, 1.0, 0.875, 1.0, 0.875, 1.0, 0.9062, 1.0, 0.9062, 1.0, 0.8438, 1.0, 0.8437, 1.0, 0.875, 1.0, 0.875, 1.0, 0.8125, 1.0, 0.8125, 1.0, 0.8437, 1.0, 0.8438, 1.0, 0.7812, 1.0, 0.7812, 1.0, 0.8125, 1.0, 0.8125, 1.0, 0.75, 1.0, 0.75, 1.0, 0.7812, 1.0, 0.7812, 1.0, 0.7188, 1.0, 0.7188, 1.0, 0.75, 1.0, 0.75, 1.0, 0.6875, 1.0, 0.6875, 1.0, 0.7188, 1.0, 0.7188, 1.0, 0.6562, 1.0, 0.6562, 1.0, 0.6875, 1.0, 0.6875, 1.0, 0.625, 1.0, 0.625, 1.0, 0.6562, 1.0, 0.6562, 1.0, 0.5938, 1.0, 0.5937, 1.0, 0.625, 1.0, 0.625, 1.0, 0.5625, 1.0, 0.5625, 1.0, 0.5937, 1.0, 0.5938, 1.0, 0.5312, 1.0, 0.5312, 1.0, 0.5625, 1.0, 0.5625, 1.0, 0.5, 1.0, 0.5, 1.0, 0.5312, 1.0, 0.5312, 1.0, 0.4688, 1.0, 0.4688, 1.0, 0.5, 1.0, 0.5, 1.0, 0.4375, 1.0, 0.4375, 1.0, 0.4688, 1.0, 0.4688, 1.0, 0.4062, 1.0, 0.4062, 1.0, 0.4375, 1.0, 0.4375, 1.0, 0.375, 1.0, 0.375, 1.0, 0.4062, 1.0, 0.4062, 1.0, 0.3438, 1.0, 0.3437, 1.0, 0.375, 1.0, 0.375, 1.0, 0.3125, 1.0, 0.3125, 1.0, 0.3437, 1.0, 0.3438, 1.0, 0.2812, 1.0, 0.2812, 1.0, 0.3125, 1.0, 0.3125, 1.0, 0.25, 1.0, 0.25, 1.0, 0.2812, 1.0, 0.2812, 1.0, 0.2188, 1.0, 0.2188, 1.0, 0.25, 1.0, 0.25, 1.0, 0.1875, 1.0, 0.1875, 1.0, 0.2188, 1.0, 0.2188, 1.0, 0.1562, 1.0, 0.1562, 1.0, 0.1875, 1.0, 0.1875, 1.0, 0.125, 1.0, 0.125, 1.0, 0.1562, 1.0, 0.1562, 1.0, 0.09375, 1.0, 0.09375, 1.0, 0.125, 1.0, 0.125, 1.0, 0.0625, 1.0, 0.0625, 1.0, 0.09375, 1.0, 0.09375, 1.0, 0.03125, 1.0, 0.03125, 1.0, 0.0625, 1.0, 0.0625, 1.0, 0.0, 1.0, 0.0, 1.0, 0.03125, 1.0, 0.03125, 1.0, 0.9688, 1.0, 1.0, 1.0, 1.0, 1.0, 0.9688, 1.0, 0.9375, 1.0, 0.9688, 1.0, 0.9688, 1.0, 0.9375, 1.0, 0.9062, 1.0, 0.9375, 1.0, 0.9375, 1.0, 0.9062, 1.0, 0.875, 1.0, 0.9062, 1.0, 0.9062, 1.0, 0.875, 1.0, 0.8438, 1.0, 0.875, 1.0, 0.875, 1.0, 0.8437, 1.0, 0.8125, 1.0, 0.8438, 1.0, 0.8437, 1.0, 0.8125, 1.0, 0.7812, 1.0, 0.8125, 1.0, 0.8125, 1.0, 0.7812, 1.0, 0.75, 1.0, 0.7812, 1.0, 0.7812, 1.0, 0.75, 1.0, 0.7188, 1.0, 0.75, 1.0, 0.75, 1.0, 0.7188, 1.0, 0.6875, 1.0, 0.7188, 1.0, 0.7188, 1.0, 0.6875, 1.0, 0.6562, 1.0, 0.6875, 1.0, 0.6875, 1.0, 0.6562, 1.0, 0.625, 1.0, 0.6562, 1.0, 0.6562, 1.0, 0.625, 1.0, 0.5938, 1.0, 0.625, 1.0, 0.625, 1.0, 0.5937, 1.0, 0.5625, 1.0, 0.5938, 1.0, 0.5937, 1.0, 0.5625, 1.0, 0.5312, 1.0, 0.5625, 1.0, 0.5625, 1.0, 0.5312, 1.0, 0.5, 1.0, 0.5312, 1.0, 0.5312, 1.0, 0.5, 1.0, 0.4688, 1.0, 0.5, 1.0, 0.5, 1.0, 0.4688, 1.0, 0.4375, 1.0, 0.4688, 1.0, 0.4688, 1.0, 0.4375, 1.0, 0.4062, 1.0, 0.4375, 1.0, 0.4375, 1.0, 0.4062, 1.0, 0.375, 1.0, 0.4062, 1.0, 0.4062, 1.0, 0.375, 1.0, 0.3438, 1.0, 0.375, 1.0, 0.375, 1.0, 0.3437, 1.0, 0.3125, 1.0, 0.3438, 1.0, 0.3437, 1.0, 0.3125, 1.0, 0.2812, 1.0, 0.3125, 1.0, 0.3125, 1.0, 0.2812, 1.0, 0.25, 1.0, 0.2812, 1.0, 0.2812, 1.0, 0.25, 1.0, 0.2188, 1.0, 0.25, 1.0, 0.25, 1.0, 0.2188, 1.0, 0.1875, 1.0, 0.2188, 1.0, 0.2188, 1.0, 0.1875, 1.0, 0.1562, 1.0, 0.1875, 1.0, 0.1875, 1.0, 0.1562, 1.0, 0.125, 1.0, 0.1562, 1.0, 0.1562, 1.0, 0.125, 1.0, 0.09375, 1.0, 0.125, 1.0, 0.125, 1.0, 0.09375, 1.0, 0.0625, 1.0, 0.09375, 1.0, 0.09375, 1.0, 0.0625, 1.0, 0.03125, 1.0, 0.0625, 1.0, 0.0625, 1.0, 0.03125, 1.0, 0.0, 1.0, 0.03125, 1.0, 0.03125, 1.0, 0.0, 1.0, 0.625, 1.0, 0.6562, 1.0, 0.6562, 1.0, 0.625, 1.0, 0.3125, 1.0, 0.2812, 1.0, 0.2812, 1.0, 0.3125, 1.0, 0.6562, 1.0, 0.6875, 1.0, 0.6875, 1.0, 0.6562, 1.0, 0.3437, 1.0, 0.3125, 1.0, 0.3125, 1.0, 0.3437, 1.0, 0.6875, 1.0, 0.7188, 1.0, 0.7188, 1.0, 0.6875, 1.0, 0.375, 1.0, 0.3437, 1.0, 0.3437, 1.0, 0.375, 1.0, 0.7188, 1.0, 0.75, 1.0, 0.75, 1.0, 0.7188, 1.0, 0.4062, 1.0, 0.375, 1.0, 0.375, 1.0, 0.4062, 1.0, 0.75, 1.0, 0.7812, 1.0, 0.7812, 1.0, 0.75, 1.0, 0.4375, 1.0, 0.4062, 1.0, 0.4062, 1.0, 0.4375, 1.0, 0.4375, 1.0, 0.4339, 1.0, 0.4268, 1.0, 0.4224, 1.0, 0.4209, 1.0, 0.4209, 1.0, 0.4224, 1.0, 0.4268, 1.0, 0.4339, 1.0, 0.4375, 1.0, 0.7812, 1.0, 0.8125, 1.0, 0.8125, 1.0, 0.7812, 1.0, 0.4688, 1.0, 0.4375, 1.0, 0.4375, 1.0, 0.4426, 1.0, 0.4525, 1.0, 0.4631, 1.0, 0.4688, 1.0, 0.8125, 1.0, 0.8438, 1.0, 0.8438, 1.0, 0.8125, 1.0, 0.0, 1.0, 0.03125, 1.0, 0.03125, 1.0, 0.0, 1.0, 0.5, 1.0, 0.4688, 1.0, 0.4688, 1.0, 0.5, 1.0, 0.8438, 1.0, 0.875, 1.0, 0.875, 1.0, 0.8438, 1.0, 0.03125, 1.0, 0.0625, 1.0, 0.0625, 1.0, 0.05592, 1.0, 0.0463, 1.0, 0.03598, 1.0, 0.03125, 1.0, 0.5312, 1.0, 0.5, 1.0, 0.5, 1.0, 0.5312, 1.0, 0.875, 1.0, 0.9062, 1.0, 0.9062, 1.0, 0.875, 1.0, 0.0625, 1.0, 0.09375, 1.0, 0.09375, 1.0, 0.0625, 1.0, 0.0625, 1.0, 0.06432, 1.0, 0.07119, 1.0, 0.07551, 1.0, 0.07699, 1.0, 0.07699, 1.0, 0.07551, 1.0, 0.07119, 1.0, 0.06432, 1.0, 0.0625, 1.0, 0.5625, 1.0, 0.5312, 1.0, 0.5312, 1.0, 0.5396, 1.0, 0.5502, 1.0, 0.56, 1.0, 0.5625, 1.0, 0.9062, 1.0, 0.9375, 1.0, 0.9375, 1.0, 0.9329, 1.0, 0.926, 1.0, 0.9217, 1.0, 0.9202, 1.0, 0.9202, 1.0, 0.9217, 1.0, 0.926, 1.0, 0.9329, 1.0, 0.9375, 1.0, 0.9375, 1.0, 0.9062, 1.0, 0.09375, 1.0, 0.125, 1.0, 0.125, 1.0, 0.09375, 1.0, 0.5937, 1.0, 0.5625, 1.0, 0.5625, 1.0, 0.569, 1.0, 0.5761, 1.0, 0.5805, 1.0, 0.582, 1.0, 0.582, 1.0, 0.5805, 1.0, 0.5761, 1.0, 0.569, 1.0, 0.5625, 1.0, 0.5625, 1.0, 0.5937, 1.0, 0.9375, 1.0, 0.9688, 1.0, 0.9688, 1.0, 0.9614, 1.0, 0.9511, 1.0, 0.9415, 1.0, 0.9375, 1.0, 0.125, 1.0, 0.1562, 1.0, 0.1562, 1.0, 0.125, 1.0, 0.625, 1.0, 0.5937, 1.0, 0.5937, 1.0, 0.625, 1.0, 0.9688, 1.0, 1.0, 1.0, 1.0, 1.0, 0.9688, 1.0, 0.1562, 1.0, 0.1875, 1.0, 0.1875, 1.0, 0.1562, 1.0, 0.6562, 1.0, 0.625, 1.0, 0.625, 1.0, 0.6562, 1.0, 0.1875, 1.0, 0.2188, 1.0, 0.2188, 1.0, 0.1875, 1.0, 0.6875, 1.0, 0.6562, 1.0, 0.6562, 1.0, 0.6875, 1.0, 0.2188, 1.0, 0.25, 1.0, 0.25, 1.0, 0.2188, 1.0, 0.7188, 1.0, 0.6875, 1.0, 0.6875, 1.0, 0.7188, 1.0, 0.25, 1.0, 0.2812, 1.0, 0.2812, 1.0, 0.25, 1.0, 0.75, 1.0, 0.7188, 1.0, 0.7188, 1.0, 0.75, 1.0, 0.2812, 1.0, 0.3125, 1.0, 0.3125, 1.0, 0.2812, 1.0, 0.7812, 1.0, 0.75, 1.0, 0.75, 1.0, 0.7812, 1.0, 0.3125, 1.0, 0.3438, 1.0, 0.3438, 1.0, 0.3125, 1.0, 0.8125, 1.0, 0.7812, 1.0, 0.7812, 1.0, 0.8125, 1.0, 0.3438, 1.0, 0.375, 1.0, 0.375, 1.0, 0.3438, 1.0, 0.8437, 1.0, 0.8125, 1.0, 0.8125, 1.0, 0.8437, 1.0, 0.03125, 1.0, 0.0, 1.0, 0.0, 1.0, 0.03125, 1.0, 0.375, 1.0, 0.4062, 1.0, 0.4062, 1.0, 0.375, 1.0, 0.875, 1.0, 0.8437, 1.0, 0.8437, 1.0, 0.875, 1.0, 0.0625, 1.0, 0.03125, 1.0, 0.03125, 1.0, 0.03694, 1.0, 0.04752, 1.0, 0.05738, 1.0, 0.0625, 1.0, 0.4062, 1.0, 0.4375, 1.0, 0.4375, 1.0, 0.4357, 1.0, 0.4288, 1.0, 0.4245, 1.0, 0.423, 1.0, 0.423, 1.0, 0.4245, 1.0, 0.4288, 1.0, 0.4357, 1.0, 0.4375, 1.0, 0.4375, 1.0, 0.4062, 1.0, 0.9062, 1.0, 0.875, 1.0, 0.875, 1.0, 0.9062, 1.0, 0.09375, 1.0, 0.0625, 1.0, 0.0625, 1.0, 0.06614, 1.0, 0.07319, 1.0, 0.07762, 1.0, 0.07913, 1.0, 0.07913, 1.0, 0.07762, 1.0, 0.07319, 1.0, 0.06614, 1.0, 0.0625, 1.0, 0.0625, 1.0, 0.09375, 1.0, 0.4375, 1.0, 0.4688, 1.0, 0.4688, 1.0, 0.464, 1.0, 0.4537, 1.0, 0.4441, 1.0, 0.4375, 1.0, 0.9375, 1.0, 0.9062, 1.0, 0.9062, 1.0, 0.9375, 1.0, 0.9375, 1.0, 0.931, 1.0, 0.9239, 1.0, 0.9195, 1.0, 0.918, 1.0, 0.918, 1.0, 0.9195, 1.0, 0.9239, 1.0, 0.931, 1.0, 0.9375, 1.0, 0.125, 1.0, 0.09375, 1.0, 0.09375, 1.0, 0.125, 1.0, 0.4688, 1.0, 0.5, 1.0, 0.5, 1.0, 0.4688, 1.0, 0.9688, 1.0, 0.9375, 1.0, 0.9375, 1.0, 0.94, 1.0, 0.9498, 1.0, 0.9604, 1.0, 0.9688, 1.0, 0.1562, 1.0, 0.125, 1.0, 0.125, 1.0, 0.1562, 1.0, 0.5, 1.0, 0.5312, 1.0, 0.5312, 1.0, 0.5, 1.0, 1.0, 1.0, 0.9688, 1.0, 0.9688, 1.0, 1.0, 1.0, 0.1875, 1.0, 0.1562, 1.0, 0.1562, 1.0, 0.1875, 1.0, 0.5312, 1.0, 0.5625, 1.0, 0.5625, 1.0, 0.5585, 1.0, 0.5489, 1.0, 0.5386, 1.0, 0.5312, 1.0, 0.2188, 1.0, 0.1875, 1.0, 0.1875, 1.0, 0.2188, 1.0, 0.5625, 1.0, 0.5938, 1.0, 0.5938, 1.0, 0.5625, 1.0, 0.5625, 1.0, 0.5671, 1.0, 0.574, 1.0, 0.5783, 1.0, 0.5798, 1.0, 0.5798, 1.0, 0.5783, 1.0, 0.574, 1.0, 0.5671, 1.0, 0.5625, 1.0, 0.25, 1.0, 0.2188, 1.0, 0.2188, 1.0, 0.25, 1.0, 0.5938, 1.0, 0.625, 1.0, 0.625, 1.0, 0.5938, 1.0, 0.2812, 1.0, 0.25, 1.0, 0.25, 1.0, 0.2812, 1.0, 0.1721, 0.5337, 0.1721, 0.5362, 0.1886, 0.5344, 0.1886, 0.5318, 0.1721, 0.7165, 0.1721, 0.719, 0.1886, 0.7208, 0.1886, 0.7183, 0.5614, 0.5415, 0.5614, 0.5442, 0.5779, 0.5438, 0.5779, 0.5411, 0.5614, 0.7084, 0.5614, 0.7112, 0.5779, 0.7116, 0.5779, 0.7088, 0.5932, 0.03637, 0.5932, 0.03911, 0.625, 0.03713, 0.625, 0.03439, 0.5932, 0.2082, 0.5932, 0.211, 0.625, 0.2129, 0.625, 0.2102, 0.9375, 1.0, 0.9415, 1.0, 0.9511, 1.0, 0.9614, 1.0, 0.9688, 1.0, 0.9688, 1.0, 0.9375, 1.0, 0.125, 0.5371, 0.125, 0.5398, 0.1376, 0.5388, 0.1568, 0.5379, 0.1568, 0.5354, 0.1314, 0.5365, 0.125, 0.7129, 0.125, 0.7156, 0.1314, 0.7161, 0.1568, 0.7173, 0.1568, 0.7148, 0.1376, 0.7139, 0.5779, 0.5411, 0.5779, 0.5438, 0.5932, 0.5426, 0.5932, 0.5398, 0.5779, 0.7088, 0.5779, 0.7116, 0.5932, 0.7128, 0.5932, 0.7101, 0.03125, 1.0, 0.0, 1.0, 0.0, 1.0, 0.03125, 1.0, 0.5, 1.0, 0.4687, 1.0, 0.4688, 1.0, 0.5, 1.0, 0.4386, 0.7112, 0.4386, 0.7084, 0.4221, 0.7088, 0.4221, 0.7116, 0.4386, 0.5442, 0.4386, 0.5415, 0.4221, 0.5411, 0.4221, 0.5438, 0.4386, 0.03803, 0.4386, 0.04077, 0.5614, 0.04077, 0.5614, 0.03803, 0.4386, 0.2066, 0.4386, 0.2093, 0.5614, 0.2093, 0.5614, 0.2066, 0.5625, 1.0, 0.56, 1.0, 0.5502, 1.0, 0.5396, 1.0, 0.5312, 1.0, 0.5312, 1.0, 0.5625, 1.0, 0.0, 1.0, 0.03125, 1.0, 0.03125, 1.0, 0.0, 1.0, 0.1886, 0.5318, 0.1886, 0.5344, 0.1974, 0.5334, 0.2479, 0.5316, 0.2985, 0.5334, 0.3114, 0.5348, 0.3114, 0.5323, 0.2998, 0.531, 0.2479, 0.5291, 0.1961, 0.531, 0.1886, 0.7183, 0.1886, 0.7208, 0.1961, 0.7217, 0.2479, 0.7235, 0.2998, 0.7217, 0.3114, 0.7204, 0.3114, 0.7178, 0.2985, 0.7193, 0.2479, 0.7211, 0.1974, 0.7193, 0.4221, 0.2097, 0.4221, 0.207, 0.4068, 0.2082, 0.4068, 0.211, 0.4221, 0.04035, 0.4221, 0.03761, 0.4068, 0.03637, 0.4068, 0.03911, 0.3279, 0.7185, 0.3279, 0.716, 0.3114, 0.7178, 0.3114, 0.7204, 0.3279, 0.5367, 0.3279, 0.5341, 0.3114, 0.5323, 0.3114, 0.5348, 0.5, 1.0, 0.5312, 1.0, 0.5312, 1.0, 0.5, 1.0, 0.5614, 0.03803, 0.5614, 0.04077, 0.5779, 0.04035, 0.5779, 0.03761, 0.5614, 0.2066, 0.5614, 0.2093, 0.5779, 0.2097, 0.5779, 0.207, 0.5779, 0.03761, 0.5779, 0.04035, 0.5932, 0.03911, 0.5932, 0.03637, 0.5779, 0.207, 0.5779, 0.2097, 0.5932, 0.211, 0.5932, 0.2082, 0.0625, 1.0, 0.05738, 1.0, 0.04752, 1.0, 0.03694, 1.0, 0.03125, 1.0, 0.03125, 1.0, 0.0625, 1.0, 0.4068, 0.7128, 0.4068, 0.7101, 0.375, 0.7121, 0.375, 0.7148, 0.4068, 0.5426, 0.4068, 0.5398, 0.375, 0.5379, 0.375, 0.5406, 0.4688, 1.0, 0.5, 1.0, 0.5, 1.0, 0.4688, 1.0, 0.375, 0.7148, 0.375, 0.7121, 0.3525, 0.7139, 0.3432, 0.7143, 0.3432, 0.7168, 0.3586, 0.7161, 0.375, 0.5406, 0.375, 0.5379, 0.3586, 0.5365, 0.3432, 0.5358, 0.3432, 0.5384, 0.3525, 0.5388, 0.8432, 0.7173, 0.8432, 0.7148, 0.8279, 0.7165, 0.8279, 0.719, 0.8432, 0.5379, 0.8432, 0.5354, 0.8279, 0.5337, 0.8279, 0.5362, 0.625, 0.5379, 0.625, 0.5406, 0.6475, 0.5388, 0.6568, 0.5384, 0.6568, 0.5358, 0.6414, 0.5365, 0.625, 0.7121, 0.625, 0.7148, 0.6414, 0.7161, 0.6568, 0.7168, 0.6568, 0.7143, 0.6475, 0.7139, 1.0, 1.0, 0.9688, 1.0, 0.9688, 1.0, 1.0, 1.0, 0.4386, 0.5415, 0.4386, 0.5442, 0.5614, 0.5442, 0.5614, 0.5415, 0.4386, 0.7084, 0.4386, 0.7112, 0.5614, 0.7112, 0.5614, 0.7084, 0.4221, 0.7116, 0.4221, 0.7088, 0.4068, 0.7101, 0.4068, 0.7128, 0.4221, 0.5438, 0.4221, 0.5411, 0.4068, 0.5398, 0.4068, 0.5426, 0.1568, 0.5354, 0.1568, 0.5379, 0.1721, 0.5362, 0.1721, 0.5337, 0.1568, 0.7148, 0.1568, 0.7173, 0.1721, 0.719, 0.1721, 0.7165, 0.4386, 0.2093, 0.4386, 0.2066, 0.4221, 0.207, 0.4221, 0.2097, 0.4386, 0.04077, 0.4386, 0.03803, 0.4221, 0.03761, 0.4221, 0.04035, 0.8279, 0.719, 0.8279, 0.7165, 0.8114, 0.7183, 0.8114, 0.7208, 0.8279, 0.5362, 0.8279, 0.5337, 0.8114, 0.5318, 0.8114, 0.5344, 0.6568, 0.5358, 0.6568, 0.5384, 0.6721, 0.5367, 0.6721, 0.5341, 0.6568, 0.7143, 0.6568, 0.7168, 0.6721, 0.7185, 0.6721, 0.716, 0.875, 0.7156, 0.875, 0.7129, 0.8624, 0.7139, 0.8432, 0.7148, 0.8432, 0.7173, 0.8686, 0.7161, 0.875, 0.5398, 0.875, 0.5371, 0.8686, 0.5365, 0.8432, 0.5354, 0.8432, 0.5379, 0.8624, 0.5388, 0.4068, 0.211, 0.4068, 0.2082, 0.375, 0.2102, 0.375, 0.2129, 0.4068, 0.03911, 0.4068, 0.03637, 0.375, 0.03439, 0.375, 0.03713, 0.5932, 0.5398, 0.5932, 0.5426, 0.625, 0.5406, 0.625, 0.5379, 0.5932, 0.7101, 0.5932, 0.7128, 0.625, 0.7148, 0.625, 0.7121, 0.9688, 1.0, 0.9604, 1.0, 0.9498, 1.0, 0.94, 1.0, 0.9375, 1.0, 0.9375, 1.0, 0.9688, 1.0, 0.5312, 1.0, 0.5386, 1.0, 0.5489, 1.0, 0.5585, 1.0, 0.5625, 1.0, 0.5625, 1.0, 0.5312, 1.0, 0.4375, 1.0, 0.4441, 1.0, 0.4537, 1.0, 0.464, 1.0, 0.4688, 1.0, 0.4688, 1.0, 0.4375, 1.0, 0.6886, 0.5323, 0.6886, 0.5348, 0.7015, 0.5334, 0.7521, 0.5316, 0.8026, 0.5334, 0.8114, 0.5344, 0.8114, 0.5318, 0.8039, 0.531, 0.7521, 0.5291, 0.7002, 0.531, 0.6886, 0.7178, 0.6886, 0.7204, 0.7002, 0.7217, 0.7521, 0.7235, 0.8039, 0.7217, 0.8114, 0.7208, 0.8114, 0.7183, 0.8026, 0.7193, 0.7521, 0.7211, 0.7015, 0.7193, 0.3432, 0.7168, 0.3432, 0.7143, 0.3279, 0.716, 0.3279, 0.7185, 0.3432, 0.5384, 0.3432, 0.5358, 0.3279, 0.5341, 0.3279, 0.5367, 0.6721, 0.5341, 0.6721, 0.5367, 0.6886, 0.5348, 0.6886, 0.5323, 0.6721, 0.716, 0.6721, 0.7185, 0.6886, 0.7204, 0.6886, 0.7178, 0.9688, 1.0, 1.0, 1.0, 1.0, 1.0, 0.9688, 1.0, 0.4687, 1.0, 0.4631, 1.0, 0.4525, 1.0, 0.4426, 1.0, 0.4375, 1.0, 0.4375, 1.0, 0.4688, 1.0, 0.5312, 1.0, 0.5, 1.0, 0.5, 1.0, 0.5312, 1.0, 0.03125, 1.0, 0.03598, 1.0, 0.0463, 1.0, 0.05592, 1.0, 0.0625, 1.0, 0.0625, 1.0, 0.03125, 1.0, 0.0, 0.0, 0.0, 0.0, 0.0, 0.0, 0.0, 0.0, 0.0, 0.0, 0.0, 0.0, 0.0, 0.0, 0.0, 0.0, 0.0, 0.0, 0.0, 0.0, 0.0, 0.0, 0.0, 0.0, 0.0, 0.0, 0.0, 0.0, 0.0, 0.0, 0.0, 0.0, 0.0, 0.0, 0.0, 0.0, 0.0, 0.0, 0.0, 0.0, 0.0, 0.0, 0.0, 0.0, 0.0, 0.0, 0.0, 0.0, 0.0, 0.0, 0.0, 0.0, 0.0, 0.0, 0.0, 0.0, 0.0, 0.0, 0.0, 0.0, 0.0, 0.0, 0.0, 0.0])
me_002.materials.append(mat_x)
me_002.update()

# ---- objects
ob_x = bpy.data.objects.new('Цилиндр', me_x)
ob_x_1 = bpy.data.objects.new('Куб', me_x_1)
ob_002 = bpy.data.objects.new('Цилиндр.002', me_002)

# ---- transforms, parenting, visibility, modifiers, constraints
ob_x.location = (-3.387e-10, 3.793e-09, 0.5104)
ob_x.scale = (0.4, 0.4, 0.625)
_m = ob_x.modifiers.new('Логический', 'BOOLEAN')
_m.solver = 'FAST'
_m = ob_x.modifiers.new('Auto Smooth', 'NODES')
_m.node_group = ng_auto_smooth
_gi = [s.identifier for s in ng_auto_smooth.interface.items_tree if s.item_type == 'SOCKET' and s.in_out == 'INPUT']
_m[_gi[1]] = 0.5236  # Angle
ob_x_1.location = (0.404, -0.01542, -0.0004638)
ob_x_1.scale = (0.0125, -0.0625, 0.55)
_m = ob_x_1.modifiers.new('Auto Smooth', 'NODES')
_m.node_group = ng_auto_smooth
_gi = [s.identifier for s in ng_auto_smooth.interface.items_tree if s.item_type == 'SOCKET' and s.in_out == 'INPUT']
_m[_gi[1]] = 0.5236  # Angle
ob_002.location = (-0.002865, 0.0001939, 0.1297)
ob_002.scale = (0.4, 0.4, 0.625)

# ---- collection membership
col_collection.objects.link(ob_x)
col_collection.objects.link(ob_x_1)
col_collection.objects.link(ob_002)

# ---- scene / render settings (as saved in the file)
scene.frame_start = 1; scene.frame_end = 250; scene.frame_set(1)
scene.render.engine = 'BLENDER_EEVEE_NEXT'
scene.cycles.sampling_pattern = 'TABULATED_SOBOL'
bpy.context.view_layer.update()

# ---- added for rendering (the .blend has no active camera and no usable light): camera, sun
cam_auto = bpy.data.cameras.new('AutoCamera')
cam_auto.lens = 50.0
cam_auto.sensor_width = 36.0
cam_auto.clip_end = 1000.0
ob_auto_camera = bpy.data.objects.new('AutoCamera', cam_auto)
scene.collection.objects.link(ob_auto_camera)
ob_auto_camera.location = (1.83051, -2.19999, 1.63468)
ob_auto_camera.rotation_euler = (1.09748, -7.21219e-08, 0.694738)
scene.camera = ob_auto_camera
light_auto_sun = bpy.data.lights.new('AutoSun', 'SUN')
light_auto_sun.energy = 3.0
light_auto_sun.angle = 0.0523599
ob_auto_sun = bpy.data.objects.new('AutoSun', light_auto_sun)
scene.collection.objects.link(ob_auto_sun)
ob_auto_sun.rotation_euler = (0.872665, 0.174533, 0.523599)
bpy.context.view_layer.update()
